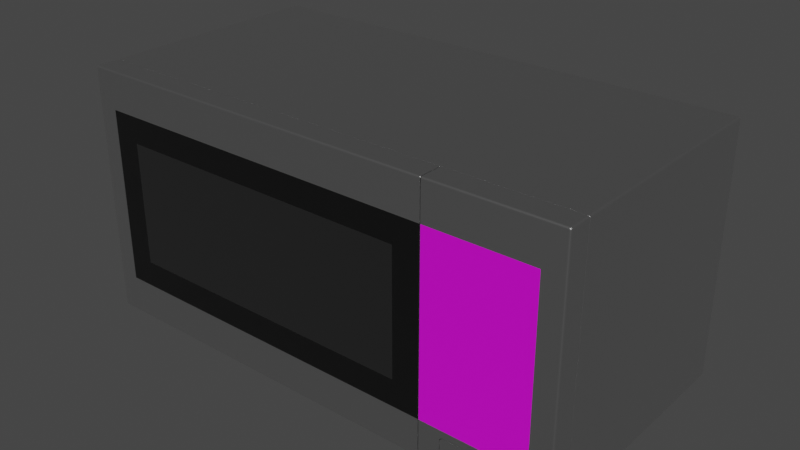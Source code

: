 # Source: Microwave.blend  (saved by Blender 2.93.20; exported with 4.5.12 LTS)
import bpy
from mathutils import Matrix  # noqa: F401  (used for matrix-valued properties, if any)

bpy.ops.wm.read_factory_settings(use_empty=True)
scene = bpy.context.scene
scene.name = 'Scene'

# ---- collections
col_microwave = bpy.data.collections.new('Microwave'); scene.collection.children.link(col_microwave)

# ---- images (referenced by path relative to the original .blend; pixels are not part of the script)
import os
ASSET_DIR = os.environ.get("B2B_ASSET_DIR", "")  # directory of the original .blend (textures are referenced by path, not embedded)
HERE = os.path.dirname(os.path.abspath(__file__))  # packed textures are extracted next to this script under _unpacked/

def load_image(name, relpath, width, height, colorspace="sRGB"):
    """Load a texture the original file referenced (path relative to the .blend, or extracted next to this script)."""
    p = next((c for c in (os.path.join(HERE, relpath), os.path.join(ASSET_DIR, relpath)) if relpath and os.path.exists(c)), "")
    if p:
        img = bpy.data.images.load(p, check_existing=True)
        img.name = name
    else:  # same state as the original file: an image datablock whose file is absent (Cycles renders it pink)
        img = bpy.data.images.new(name, width, height)
        img.source = "FILE"
        img.filepath = "//" + (relpath or name)
    img.colorspace_settings.name = colorspace
    return img
img_fingerprints003_2k_color_jpg = load_image('Fingerprints003_2K_Color.jpg', 'Fingerprints003_2K_Color.jpg', 1024, 1024, 'sRGB')
img_scratches05_var2_jpg = load_image('Scratches05_var2.jpg', 'Scratches05_var2.jpg', 1024, 1024, 'Non-Color')
img_panel_color_jpg = load_image('Panel_color.jpg', 'Panel_color.jpg', 1024, 1024, 'sRGB')
img_panel_jpg = load_image('Panel.jpg', 'Panel.jpg', 1024, 1024, 'Non-Color')
img_panel_emission_jpg = load_image('Panel_emission.jpg', 'Panel_emission.jpg', 1024, 1024, 'sRGB')

# ---- materials (node trees are filled in below, after node groups)
mat_metal = bpy.data.materials.new('Metal')
mat_metal.use_transparent_shadow = False
mat_plastic = bpy.data.materials.new('Plastic')
mat_plastic.use_transparent_shadow = False
mat_panel = bpy.data.materials.new('Panel')
mat_panel.surface_render_method = 'BLENDED'
mat_panel.blend_method = 'BLEND'
mat_panel.use_sss_translucency = True
mat_panel.use_thickness_from_shadow = True
mat_glass = bpy.data.materials.new('Glass')
mat_glass.use_transparent_shadow = False

# ---- node groups
ng_auto_smooth = bpy.data.node_groups.new('Auto Smooth', 'GeometryNodeTree')
_s = ng_auto_smooth.interface.new_socket(name='Geometry', in_out='OUTPUT', socket_type='NodeSocketGeometry')
_s = ng_auto_smooth.interface.new_socket(name='Geometry', in_out='INPUT', socket_type='NodeSocketGeometry')
_s = ng_auto_smooth.interface.new_socket(name='Angle', in_out='INPUT', socket_type='NodeSocketFloat')
_s.subtype = 'ANGLE'
_s.min_value = 0.0
_s.max_value = 3.142
ng_auto_smooth.is_modifier = True
_N = ng_auto_smooth.nodes; _L = ng_auto_smooth.links
n0 = _N.new('NodeGroupOutput'); n0.name = 'Group Output'; n0.location = (480, -100)
n1 = _N.new('NodeGroupInput'); n1.name = 'Group Input'; n1.location = (-420, -300)
n2 = _N.new('NodeGroupInput'); n2.name = 'Group Input.001'; n2.location = (-60, -100)
n3 = _N.new('GeometryNodeSetShadeSmooth'); n3.name = 'Set Shade Smooth'; n3.location = (120, -100)
n3.domain = 'EDGE'
n4 = _N.new('GeometryNodeSetShadeSmooth'); n4.name = 'Set Shade Smooth.001'; n4.location = (300, -100)
n5 = _N.new('GeometryNodeInputMeshEdgeAngle'); n5.name = 'Edge Angle'; n5.location = (-420, -220)
n6 = _N.new('GeometryNodeInputEdgeSmooth'); n6.name = 'Is Edge Smooth'; n6.location = (-60, -160)
n7 = _N.new('GeometryNodeInputShadeSmooth'); n7.name = 'Is Face Smooth'; n7.location = (-240, -340)
n8 = _N.new('FunctionNodeBooleanMath'); n8.name = 'Boolean Math'; n8.location = (-60, -220)
n9 = _N.new('FunctionNodeCompare'); n9.name = 'Compare'; n9.location = (-240, -180)
n9.operation = 'LESS_EQUAL'
_L.new(n5.outputs[0], n9.inputs[0])
_L.new(n4.outputs[0], n0.inputs[0])
_L.new(n1.outputs[1], n9.inputs[1])
_L.new(n9.outputs[0], n8.inputs[0])
_L.new(n7.outputs[0], n8.inputs[1])
_L.new(n2.outputs[0], n3.inputs[0])
_L.new(n6.outputs[0], n3.inputs[1])
_L.new(n3.outputs[0], n4.inputs[0])
_L.new(n8.outputs[0], n3.inputs[2])
n0.is_active_output = True

# ---- material node trees
mat_metal.use_nodes = True; mat_metal.node_tree.nodes.clear()
_N = mat_metal.node_tree.nodes; _L = mat_metal.node_tree.links
n0 = _N.new('ShaderNodeOutputMaterial'); n0.name = 'Material Output'; n0.location = (300, 300)
n1 = _N.new('ShaderNodeBsdfPrincipled'); n1.name = 'Principled BSDF'; n1.location = (-43, 306)
n1.distribution = 'GGX'
n1.subsurface_method = 'BURLEY'
n1.inputs[1].default_value = 1.0
n1.inputs[3].default_value = 1.45
n1.inputs[27].default_value = (0.0, 0.0, 0.0, 1.0)
n1.inputs[28].default_value = 1.0
n2 = _N.new('ShaderNodeTexCoord'); n2.name = 'Texture Coordinate'; n2.location = (-1287, 120)
n3 = _N.new('ShaderNodeTexImage'); n3.name = 'Image Texture'; n3.location = (-716, 146)
n3.image = img_fingerprints003_2k_color_jpg
n4 = _N.new('ShaderNodeValToRGB'); n4.name = 'ColorRamp'; n4.location = (-384, 156)
while len(n4.color_ramp.elements) > 1: n4.color_ramp.elements.remove(n4.color_ramp.elements[-1])
n4.color_ramp.elements[0].position = 0.0; n4.color_ramp.elements[0].color = (0.1262, 0.1262, 0.1262, 1.0)
_e = n4.color_ramp.elements.new(1.0); _e.color = (0.758, 0.758, 0.758, 1.0)
n5 = _N.new('ShaderNodeBump'); n5.name = 'Bump'; n5.location = (-323, -178)
n5.inputs[0].default_value = 0.002
n5.inputs[1].default_value = 0.2
n5.inputs[2].default_value = 1.0
n6 = _N.new('ShaderNodeTexImage'); n6.name = 'Image Texture.001'; n6.location = (-647, -185)
n6.image = img_scratches05_var2_jpg
n7 = _N.new('ShaderNodeMapping'); n7.name = 'Mapping'; n7.location = (-1077, 137)
n7.width = 240
n7.inputs[3].default_value = (8.0, 8.0, 1.0)
_L.new(n1.outputs[0], n0.inputs[0])
_L.new(n7.outputs[0], n3.inputs[0])
_L.new(n2.outputs[2], n7.inputs[0])
_L.new(n3.outputs[0], n4.inputs[0])
_L.new(n4.outputs[0], n1.inputs[2])
_L.new(n6.outputs[0], n5.inputs[3])
_L.new(n5.outputs[0], n1.inputs[5])
_L.new(n7.outputs[0], n6.inputs[0])
n0.is_active_output = True
mat_plastic.use_nodes = True; mat_plastic.node_tree.nodes.clear()
_N = mat_plastic.node_tree.nodes; _L = mat_plastic.node_tree.links
n0 = _N.new('ShaderNodeBsdfPrincipled'); n0.name = 'Principled BSDF'; n0.location = (10, 300)
n0.distribution = 'GGX'
n0.subsurface_method = 'BURLEY'
n0.inputs[0].default_value = (0.004896, 0.004896, 0.004896, 1.0)
n0.inputs[3].default_value = 1.45
n0.inputs[27].default_value = (0.0, 0.0, 0.0, 1.0)
n0.inputs[28].default_value = 1.0
n1 = _N.new('ShaderNodeTexCoord'); n1.name = 'Texture Coordinate'; n1.location = (-1287, 120)
n2 = _N.new('ShaderNodeMapping'); n2.name = 'Mapping'; n2.location = (-1077, 137)
n2.width = 240
n2.inputs[3].default_value = (8.0, 8.0, 1.0)
n3 = _N.new('ShaderNodeTexImage'); n3.name = 'Image Texture'; n3.location = (-716, 146)
n3.image = img_fingerprints003_2k_color_jpg
n4 = _N.new('ShaderNodeValToRGB'); n4.name = 'ColorRamp'; n4.location = (-384, 156)
while len(n4.color_ramp.elements) > 1: n4.color_ramp.elements.remove(n4.color_ramp.elements[-1])
n4.color_ramp.elements[0].position = 0.0; n4.color_ramp.elements[0].color = (0.00527, 0.00527, 0.00527, 1.0)
_e = n4.color_ramp.elements.new(1.0); _e.color = (1.0, 1.0, 1.0, 1.0)
n5 = _N.new('ShaderNodeOutputMaterial'); n5.name = 'Material Output'; n5.location = (300, 300)
_L.new(n0.outputs[0], n5.inputs[0])
_L.new(n2.outputs[0], n3.inputs[0])
_L.new(n1.outputs[2], n2.inputs[0])
_L.new(n3.outputs[0], n4.inputs[0])
_L.new(n4.outputs[0], n0.inputs[2])
n5.is_active_output = True
mat_panel.use_nodes = True; mat_panel.node_tree.nodes.clear()
_N = mat_panel.node_tree.nodes; _L = mat_panel.node_tree.links
n0 = _N.new('ShaderNodeBsdfPrincipled'); n0.name = 'Principled BSDF'; n0.location = (10, 300)
n0.distribution = 'GGX'
n0.subsurface_method = 'BURLEY'
n0.inputs[3].default_value = 1.45
n0.inputs[28].default_value = 1.0
n1 = _N.new('ShaderNodeOutputMaterial'); n1.name = 'Material Output'; n1.location = (300, 300)
n2 = _N.new('ShaderNodeTexImage'); n2.name = 'Image Texture.001'; n2.location = (-559, 264)
n2.image = img_panel_color_jpg
n3 = _N.new('ShaderNodeTexImage'); n3.name = 'Image Texture'; n3.location = (-563, -364)
n3.image = img_panel_jpg
n4 = _N.new('ShaderNodeTexImage'); n4.name = 'Image Texture.002'; n4.location = (-554, -50)
n4.image = img_panel_emission_jpg
_L.new(n0.outputs[0], n1.inputs[0])
_L.new(n2.outputs[0], n0.inputs[0])
_L.new(n3.outputs[0], n0.inputs[4])
_L.new(n4.outputs[0], n0.inputs[27])
n1.is_active_output = True
mat_glass.use_nodes = True; mat_glass.node_tree.nodes.clear()
_N = mat_glass.node_tree.nodes; _L = mat_glass.node_tree.links
n0 = _N.new('ShaderNodeBsdfPrincipled'); n0.name = 'Principled BSDF'; n0.location = (10, 300)
n0.distribution = 'GGX'
n0.subsurface_method = 'BURLEY'
n0.inputs[0].default_value = (0.01739, 0.01739, 0.01739, 1.0)
n0.inputs[3].default_value = 1.45
n0.inputs[27].default_value = (0.0, 0.0, 0.0, 1.0)
n0.inputs[28].default_value = 1.0
n1 = _N.new('ShaderNodeTexCoord'); n1.name = 'Texture Coordinate'; n1.location = (-1287, 120)
n2 = _N.new('ShaderNodeMapping'); n2.name = 'Mapping'; n2.location = (-1077, 137)
n2.width = 240
n2.inputs[3].default_value = (8.0, 8.0, 1.0)
n3 = _N.new('ShaderNodeTexImage'); n3.name = 'Image Texture'; n3.location = (-716, 146)
n3.image = img_fingerprints003_2k_color_jpg
n4 = _N.new('ShaderNodeValToRGB'); n4.name = 'ColorRamp'; n4.location = (-384, 156)
while len(n4.color_ramp.elements) > 1: n4.color_ramp.elements.remove(n4.color_ramp.elements[-1])
n4.color_ramp.elements[0].position = 0.0; n4.color_ramp.elements[0].color = (0.0, 0.0, 0.0, 1.0)
_e = n4.color_ramp.elements.new(1.0); _e.color = (0.3748, 0.3748, 0.3748, 1.0)
n5 = _N.new('ShaderNodeOutputMaterial'); n5.name = 'Material Output'; n5.location = (300, 300)
_L.new(n0.outputs[0], n5.inputs[0])
_L.new(n2.outputs[0], n3.inputs[0])
_L.new(n1.outputs[2], n2.inputs[0])
_L.new(n3.outputs[0], n4.inputs[0])
_L.new(n4.outputs[0], n0.inputs[2])
n5.is_active_output = True

# ---- world
world_world = bpy.data.worlds.new('World'); scene.world = world_world
world_world.use_nodes = True; world_world.node_tree.nodes.clear()
_N = world_world.node_tree.nodes; _L = world_world.node_tree.links
n0 = _N.new('ShaderNodeOutputWorld'); n0.name = 'World Output'; n0.location = (300, 300)
n1 = _N.new('ShaderNodeBackground'); n1.name = 'Background'; n1.location = (10, 300)
n1.inputs[0].default_value = (0.05088, 0.05088, 0.05088, 1.0)
_L.new(n1.outputs[0], n0.inputs[0])
n0.is_active_output = True
world_world.color = (0.05088, 0.05088, 0.05088)
world_world.use_sun_shadow = False
world_world.sun_shadow_jitter_overblur = 0.0

# ---- meshes
me_cube_003 = bpy.data.meshes.new('Cube.003')
me_cube_003.from_pydata([(-0.09747, 0.01948, -0.2001), (-0.09747, 0.01948, 0.2001), (0.09747, 0.01948, -0.1966), (0.09426, 0.01948, -0.2001), (0.09723, 0.01948, -0.1979), (0.09653, 0.01948, -0.199), (0.09549, 0.01948, -0.1998), (0.09426, 0.01948, 0.2001), (0.09747, 0.01948, 0.1966), (0.09549, 0.01948, 0.1998), (0.09653, 0.01948, 0.199), (0.09723, 0.01948, 0.1979), (0.1023, -0.01948, 0.2075), (0.1052, -0.01678, 0.207), (0.102, -0.01678, 0.2104), (0.1034, -0.01927, 0.2074), (0.1044, -0.01869, 0.2073), (0.1022, -0.01927, 0.2086), (0.1033, -0.01897, 0.2085), (0.1042, -0.01857, 0.2084), (0.1039, -0.01833, 0.2091), (0.105, -0.01678, 0.2083), (0.1043, -0.01678, 0.2094), (0.105, -0.01781, 0.2071), (0.1047, -0.01778, 0.2084), (0.1042, -0.01775, 0.2094), (0.1021, -0.01781, 0.2102), (0.1022, -0.01869, 0.2096), (0.1033, -0.01678, 0.2102), (0.1033, -0.01778, 0.2099), (0.1033, -0.01857, 0.2094), (0.1052, -0.01678, -0.207), (0.1023, -0.01948, -0.2075), (0.102, -0.01678, -0.2104), (0.105, -0.01781, -0.2071), (0.1044, -0.01869, -0.2073), (0.105, -0.01678, -0.2083), (0.1047, -0.01778, -0.2084), (0.1042, -0.01857, -0.2084), (0.1039, -0.01833, -0.2091), (0.1022, -0.01927, -0.2086), (0.1022, -0.01869, -0.2096), (0.1034, -0.01927, -0.2074), (0.1033, -0.01897, -0.2085), (0.1033, -0.01857, -0.2094), (0.1033, -0.01678, -0.2102), (0.1043, -0.01678, -0.2094), (0.1021, -0.01781, -0.2102), (0.1033, -0.01778, -0.2099), (0.1042, -0.01775, -0.2094), (-0.1052, 0.01913, -0.2101), (-0.105, 0.01948, -0.2101), (-0.1048, 0.01913, -0.2104), (-0.1051, 0.01938, -0.2101), (-0.1051, 0.01933, -0.2103), (-0.1049, 0.01938, -0.2103), (-0.1051, 0.01913, -0.2103), (-0.1052, 0.01913, 0.2101), (-0.1048, 0.01913, 0.2104), (-0.105, 0.01948, 0.2101), (-0.1051, 0.01913, 0.2103), (-0.1051, 0.01933, 0.2103), (-0.1049, 0.01938, 0.2103), (-0.1051, 0.01938, 0.2101), (-0.1052, -0.01675, -0.2101), (-0.1048, -0.01678, -0.2104), (-0.1051, -0.01677, -0.2103), (-0.1052, -0.01913, -0.2075), (-0.1051, -0.01938, -0.2075), (-0.1052, -0.01768, -0.2099), (-0.1048, -0.01781, -0.2102), (-0.1051, -0.01777, -0.2101), (-0.1052, -0.01844, -0.2093), (-0.1048, -0.01869, -0.2096), (-0.1051, -0.01861, -0.2095), (-0.1052, -0.01895, -0.2085), (-0.1048, -0.01927, -0.2086), (-0.1051, -0.01918, -0.2086), (-0.1052, -0.01913, 0.2075), (-0.1048, -0.01948, 0.2075), (-0.1051, -0.01938, 0.2075), (-0.1052, -0.01675, 0.2101), (-0.1048, -0.01678, 0.2104), (-0.1051, -0.01677, 0.2103), (-0.1052, -0.01895, 0.2085), (-0.1048, -0.01927, 0.2086), (-0.1051, -0.01918, 0.2086), (-0.1052, -0.01844, 0.2093), (-0.1048, -0.01869, 0.2096), (-0.1051, -0.01861, 0.2095), (-0.1052, -0.01768, 0.2099), (-0.1048, -0.01781, 0.2102), (-0.1051, -0.01777, 0.2101), (0.1052, 0.01913, 0.207), (0.105, 0.01948, 0.2067), (0.1051, 0.01938, 0.2069), (0.1018, 0.01948, 0.2101), (0.102, 0.01913, 0.2104), (0.1019, 0.01938, 0.2103), (0.1047, 0.01948, 0.208), (0.105, 0.01913, 0.2083), (0.1049, 0.01938, 0.2082), (0.104, 0.01948, 0.2091), (0.1043, 0.01913, 0.2094), (0.1042, 0.01938, 0.2093), (0.103, 0.01948, 0.2098), (0.1032, 0.01913, 0.2102), (0.1032, 0.01938, 0.2101), (0.102, 0.01913, -0.2104), (0.1018, 0.01948, -0.2101), (0.1019, 0.01938, -0.2103), (0.105, 0.01948, -0.2067), (0.1052, 0.01913, -0.207), (0.1051, 0.01938, -0.2069), (0.1032, 0.01913, -0.2102), (0.103, 0.01948, -0.2098), (0.1032, 0.01938, -0.2101), (0.1043, 0.01913, -0.2094), (0.104, 0.01948, -0.2091), (0.1042, 0.01938, -0.2093), (0.105, 0.01913, -0.2083), (0.1047, 0.01948, -0.208), (0.1049, 0.01938, -0.2082), (0.1023, -0.01948, -0.1468), (0.1023, -0.01948, 0.1468), (0.1034, -0.01927, 0.1468), (0.1034, -0.01927, -0.1468), (0.1044, -0.01869, 0.1468), (0.1044, -0.01869, -0.1468), (0.105, -0.01781, 0.1468), (0.105, -0.01781, -0.1468), (0.1052, -0.01678, 0.1468), (0.1052, -0.01678, -0.1468), (0.09747, 0.01948, 0.1468), (0.09747, 0.01948, -0.1468), (0.1052, 0.01913, 0.1468), (0.1052, 0.01913, -0.1468), (0.1051, 0.01938, 0.1468), (0.1051, 0.01938, -0.1468), (0.105, 0.01948, -0.1468), (0.105, 0.01948, 0.1468), (0.06405, 0.01948, -0.2001), (0.06405, 0.01948, 0.2001), (0.06944, 0.01913, -0.2104), (0.06936, 0.01938, -0.2103), (0.0692, 0.01948, -0.2101), (0.06944, 0.01913, 0.2104), (0.06936, 0.01938, 0.2103), (0.0692, 0.01948, 0.2101), (0.06944, -0.01678, -0.2104), (0.06944, -0.01678, 0.2104), (0.0695, -0.01781, -0.2102), (0.06962, -0.01927, -0.2086), (0.06967, -0.01948, 0.2075), (0.06956, -0.01869, -0.2096), (0.06962, -0.01927, 0.2086), (0.0695, -0.01781, 0.2102), (0.06956, -0.01869, 0.2096), (-0.105, -0.01929, 0.1468), (-0.105, -0.01929, -0.1468), (-0.1048, -0.01936, -0.1468), (-0.1048, -0.01936, 0.1468), (-0.1051, -0.01918, 0.1468), (-0.1051, -0.01918, -0.1468), (0.06967, -0.01936, 0.1468), (0.06967, -0.01936, -0.1468), (-0.1052, -0.01913, -0.1468), (-0.1052, -0.01918, -0.1468), (-0.1052, -0.01916, -0.1468), (-0.1052, -0.01918, 0.1468), (-0.1052, -0.01913, 0.1468), (-0.1052, -0.01916, 0.1468), (-0.1051, -0.01938, 0.1468), (-0.1051, -0.01933, 0.1468), (-0.1051, -0.01936, 0.1468), (-0.1051, -0.01933, -0.1468), (-0.1051, -0.01938, -0.1468), (-0.1051, -0.01936, -0.1468), (-0.1048, -0.01942, -0.1468), (-0.1048, -0.01946, -0.1468), (-0.1048, -0.01942, 0.1468), (-0.1048, -0.01948, 0.1468), (-0.1048, -0.01946, 0.1468), (0.06967, -0.01948, 0.1468), (0.06967, -0.01942, 0.1468), (0.06967, -0.01948, 0.1467), (0.06974, -0.01948, 0.1468), (0.06967, -0.01946, 0.1468), (0.06967, -0.01942, -0.1468), (0.06974, -0.01948, -0.1468), (0.06967, -0.01948, -0.1467), (0.06967, -0.01946, -0.1468), (0.06967, -0.01948, -0.2016), (0.06239, -0.01948, -0.2075), (0.06962, -0.01927, -0.2086), (0.0754, -0.01948, -0.2075), (0.06912, -0.01948, -0.2039), (0.06754, -0.01948, -0.2058), (0.06518, -0.01948, -0.2071), (-0.09757, -0.01948, -0.2075), (-0.1048, -0.01948, -0.2016), (-0.1051, -0.01938, -0.2075), (-0.1048, -0.01927, -0.2086), (-0.1004, -0.01948, -0.2071), (-0.1027, -0.01948, -0.2058), (-0.1043, -0.01948, -0.2039), (-0.1048, -0.01948, -0.1527), (-0.09757, -0.01948, -0.1468), (-0.1048, -0.01946, -0.1468), (-0.1051, -0.01938, -0.1468), (-0.1043, -0.01948, -0.1505), (-0.1027, -0.01948, -0.1486), (-0.1004, -0.01948, -0.1473), (0.06239, -0.01948, -0.1468), (0.06967, -0.01948, -0.1527), (0.06973, -0.01948, -0.1468), (0.06967, -0.01946, -0.1468), (0.06518, -0.01948, -0.1473), (0.06754, -0.01948, -0.1486), (0.06912, -0.01948, -0.1505), (0.02768, -0.007753, -0.1948), (0.03392, -0.007753, -0.1895), (0.03013, -0.007753, -0.1944), (0.03213, -0.007753, -0.1932), (0.03345, -0.007753, -0.1915), (-0.06909, -0.007753, -0.1895), (-0.06286, -0.007753, -0.1948), (-0.06862, -0.007753, -0.1915), (-0.06731, -0.007753, -0.1932), (-0.0653, -0.007753, -0.1944), (-0.06286, -0.007753, -0.1596), (-0.06909, -0.007753, -0.1649), (-0.0653, -0.007753, -0.16), (-0.06731, -0.007753, -0.1612), (-0.06862, -0.007753, -0.1629), (0.03392, -0.007753, -0.1649), (0.02768, -0.007753, -0.1596), (0.03345, -0.007753, -0.1629), (0.03213, -0.007753, -0.1612), (0.03013, -0.007753, -0.16), (-0.06352, -0.01948, -0.1956), (-0.06287, -0.01899, -0.1954), (-0.06306, -0.01933, -0.1955), (-0.06974, -0.01899, -0.1895), (-0.07032, -0.01948, -0.1897), (-0.06991, -0.01933, -0.1896), (-0.06612, -0.01948, -0.1952), (-0.0655, -0.01899, -0.195), (-0.06568, -0.01933, -0.195), (-0.06833, -0.01948, -0.1939), (-0.06772, -0.01899, -0.1937), (-0.0679, -0.01933, -0.1938), (-0.0698, -0.01948, -0.192), (-0.06921, -0.01899, -0.1918), (-0.06939, -0.01933, -0.1918), (0.03515, -0.01948, -0.1897), (0.03456, -0.01899, -0.1895), (0.03473, -0.01933, -0.1896), (0.02769, -0.01899, -0.1954), (0.02834, -0.01948, -0.1956), (0.02788, -0.01933, -0.1955), (0.03404, -0.01899, -0.1918), (0.03463, -0.01948, -0.192), (0.03421, -0.01933, -0.1918), (0.03255, -0.01899, -0.1937), (0.03315, -0.01948, -0.1939), (0.03273, -0.01933, -0.1938), (0.03032, -0.01899, -0.195), (0.03094, -0.01948, -0.1952), (0.0305, -0.01933, -0.195), (-0.07032, -0.01948, -0.1646), (-0.06974, -0.01899, -0.1648), (-0.06991, -0.01933, -0.1648), (-0.06287, -0.01899, -0.159), (-0.06352, -0.01948, -0.1587), (-0.06306, -0.01933, -0.1589), (-0.06921, -0.01899, -0.1626), (-0.0698, -0.01948, -0.1624), (-0.06939, -0.01933, -0.1625), (-0.06772, -0.01899, -0.1607), (-0.06833, -0.01948, -0.1605), (-0.0679, -0.01933, -0.1606), (-0.0655, -0.01899, -0.1594), (-0.06612, -0.01948, -0.1592), (-0.06568, -0.01933, -0.1593), (0.02834, -0.01948, -0.1587), (0.02769, -0.01899, -0.159), (0.02788, -0.01933, -0.1589), (0.03456, -0.01899, -0.1648), (0.03515, -0.01948, -0.1646), (0.03473, -0.01933, -0.1648), (0.03094, -0.01948, -0.1592), (0.03032, -0.01899, -0.1594), (0.0305, -0.01933, -0.1593), (0.03315, -0.01948, -0.1605), (0.03255, -0.01899, -0.1607), (0.03273, -0.01933, -0.1606), (0.03463, -0.01948, -0.1624), (0.03404, -0.01899, -0.1626), (0.03421, -0.01933, -0.1625), (-0.06291, -0.007753, -0.1954), (-0.06552, -0.007753, -0.195), (-0.06774, -0.007753, -0.1937), (-0.06922, -0.007753, -0.1918), (-0.06974, -0.007753, -0.1895), (-0.06552, -0.007753, -0.1594), (-0.06291, -0.007753, -0.159), (-0.06774, -0.007753, -0.1607), (-0.06922, -0.007753, -0.1626), (-0.06974, -0.007753, -0.1648), (0.03456, -0.007753, -0.1895), (0.03404, -0.007753, -0.1918), (0.03256, -0.007753, -0.1937), (0.03035, -0.007753, -0.195), (0.02774, -0.007753, -0.1954), (0.02774, -0.007753, -0.159), (0.03035, -0.007753, -0.1594), (0.03256, -0.007753, -0.1607), (0.03404, -0.007753, -0.1626), (0.03456, -0.007753, -0.1648), (-0.06286, -0.01885, -0.1948), (-0.06283, -0.01918, -0.1944), (-0.06285, -0.01908, -0.1947), (-0.06518, -0.01918, -0.194), (-0.0653, -0.01885, -0.1944), (-0.06526, -0.01908, -0.1943), (-0.06707, -0.01918, -0.1929), (-0.06731, -0.01885, -0.1932), (-0.06724, -0.01908, -0.1931), (-0.06829, -0.01918, -0.1913), (-0.06862, -0.01885, -0.1915), (-0.06853, -0.01908, -0.1915), (-0.06874, -0.01918, -0.1894), (-0.06909, -0.01885, -0.1895), (-0.06899, -0.01908, -0.1894), (-0.0653, -0.01885, -0.16), (-0.06518, -0.01918, -0.1604), (-0.06526, -0.01908, -0.1601), (-0.06283, -0.01918, -0.16), (-0.06286, -0.01885, -0.1596), (-0.06285, -0.01908, -0.1597), (-0.06731, -0.01885, -0.1612), (-0.06707, -0.01918, -0.1614), (-0.06724, -0.01908, -0.1613), (-0.06862, -0.01885, -0.1629), (-0.06829, -0.01918, -0.163), (-0.06853, -0.01908, -0.1629), (-0.06909, -0.01885, -0.1649), (-0.06874, -0.01918, -0.1649), (-0.06899, -0.01908, -0.1649), (0.03392, -0.01885, -0.1895), (0.03356, -0.01918, -0.1894), (0.03381, -0.01908, -0.1894), (0.03312, -0.01918, -0.1913), (0.03345, -0.01885, -0.1915), (0.03335, -0.01908, -0.1915), (0.03189, -0.01918, -0.1929), (0.03213, -0.01885, -0.1932), (0.03206, -0.01908, -0.1931), (0.03, -0.01918, -0.194), (0.03013, -0.01885, -0.1944), (0.03009, -0.01908, -0.1943), (0.02765, -0.01918, -0.1944), (0.02768, -0.01885, -0.1948), (0.02767, -0.01908, -0.1947), (0.02768, -0.01885, -0.1596), (0.02765, -0.01918, -0.16), (0.02767, -0.01908, -0.1597), (0.03, -0.01918, -0.1604), (0.03013, -0.01885, -0.16), (0.03009, -0.01908, -0.1601), (0.03189, -0.01918, -0.1614), (0.03213, -0.01885, -0.1612), (0.03206, -0.01908, -0.1613), (0.03312, -0.01918, -0.163), (0.03345, -0.01885, -0.1629), (0.03335, -0.01908, -0.1629), (0.03356, -0.01918, -0.1649), (0.03392, -0.01885, -0.1649), (0.03381, -0.01908, -0.1649), (-0.1048, -0.01953, -0.1468), (-0.1048, -0.01953, 0.1468), (0.06967, -0.01952, 0.1468), (0.06967, -0.01952, -0.1468)], [], [(142, 1, 59, 148), (149, 33, 47, 151), (180, 173, 158, 161), (7, 96, 105, 9), (143, 108, 33, 149), (146, 58, 82, 150), (151, 47, 41, 154), (141, 3, 109, 145), (12, 15, 18, 17), (15, 16, 19, 18), (17, 18, 30, 27), (18, 19, 20, 30), (13, 21, 24, 23), (21, 22, 25, 24), (23, 24, 19, 16), (24, 25, 20, 19), (14, 26, 29, 28), (26, 27, 30, 29), (28, 29, 25, 22), (29, 30, 20, 25), (31, 34, 37, 36), (34, 35, 38, 37), (36, 37, 49, 46), (37, 38, 39, 49), (32, 40, 43, 42), (40, 41, 44, 43), (42, 43, 38, 35), (43, 44, 39, 38), (33, 45, 48, 47), (45, 46, 49, 48), (47, 48, 44, 41), (48, 49, 39, 44), (124, 12, 153, 183, 186), (16, 127, 129, 23), (23, 129, 131, 13), (135, 93, 13, 131), (176, 68, 201, 200, 206, 209), (154, 41, 40, 152), (155, 85, 79, 153), (15, 125, 127, 16), (115, 6, 5, 118), (118, 5, 4, 121), (121, 4, 2, 111), (11, 99, 94, 8), (10, 102, 99, 11), (9, 105, 102, 10), (21, 100, 103, 22), (157, 88, 85, 155), (13, 93, 100, 21), (156, 91, 88, 157), (150, 82, 91, 156), (114, 45, 33, 108), (117, 46, 45, 114), (120, 36, 46, 117), (112, 31, 36, 120), (28, 106, 97, 14), (109, 3, 6, 115), (22, 103, 106, 28), (2, 134, 139, 111), (112, 136, 132, 31), (50, 53, 54, 56), (51, 55, 54, 53), (52, 56, 54, 55), (57, 60, 61, 63), (58, 62, 61, 60), (59, 63, 61, 62), (59, 51, 53, 63), (63, 53, 50, 57), (69, 64, 66, 71), (71, 66, 65, 70), (72, 69, 71, 74), (74, 71, 70, 73), (75, 72, 74, 77), (77, 74, 73, 76), (67, 75, 77, 68), (176, 209, 208, 179, 177), (121, 111, 113, 122), (122, 113, 112, 120), (118, 121, 122, 119), (119, 122, 120, 117), (115, 118, 119, 116), (116, 119, 117, 114), (109, 115, 116, 110), (110, 116, 114, 108), (94, 99, 101, 95), (95, 101, 100, 93), (99, 102, 104, 101), (101, 104, 103, 100), (102, 105, 107, 104), (104, 107, 106, 103), (105, 96, 98, 107), (107, 98, 97, 106), (81, 90, 92, 83), (83, 92, 91, 82), (90, 87, 89, 92), (92, 89, 88, 91), (87, 84, 86, 89), (89, 86, 85, 88), (84, 78, 80, 86), (86, 80, 79, 85), (93, 135, 137, 95), (173, 169, 162, 158), (143, 52, 55, 144), (144, 55, 51, 145), (146, 97, 98, 147), (147, 98, 96, 148), (167, 175, 159, 163), (57, 81, 83, 60), (60, 83, 82, 58), (64, 50, 56, 66), (66, 56, 52, 65), (1, 0, 51, 59), (289, 255, 192, 214), (175, 178, 160, 159), (138, 113, 111, 139), (95, 137, 140, 94), (133, 8, 94, 140), (136, 112, 113, 138), (12, 124, 125, 15), (130, 34, 31, 132), (128, 35, 34, 130), (126, 42, 35, 128), (123, 32, 42, 126), (152, 40, 32, 195, 194), (78, 84, 87, 90, 81, 57, 50, 64, 69, 72, 75, 67, 166, 170), (138, 139, 140, 137), (136, 138, 137, 135), (135, 131, 132, 136), (133, 140, 139, 134), (78, 170, 172, 80), (130, 132, 131, 129), (128, 130, 129, 127), (126, 128, 127, 125), (123, 126, 125, 124), (178, 188, 165, 160), (188, 190, 185, 184, 164, 165), (62, 147, 148, 59), (58, 146, 147, 62), (110, 144, 145, 109), (108, 143, 144, 110), (14, 150, 156, 26), (26, 156, 157, 27), (27, 157, 155, 17), (17, 155, 153, 12), (73, 154, 152, 76), (32, 123, 189, 215, 214, 192, 195), (124, 186, 185, 190, 189, 123), (0, 141, 145, 51), (70, 151, 154, 73), (97, 146, 150, 14), (52, 143, 149, 65), (65, 149, 151, 70), (7, 142, 148, 96), (159, 160, 161, 158), (163, 159, 158, 162), (164, 161, 160, 165), (184, 180, 161, 164), (166, 67, 68, 176), (80, 172, 181, 79), (68, 77, 76, 202, 201), (183, 153, 79, 181), (183, 187, 184, 185, 186), (223, 224, 354, 357), (208, 207, 213, 216, 191, 179), (177, 179, 178, 175), (181, 172, 174, 182), (182, 174, 173, 180), (170, 166, 168, 171), (171, 168, 167, 169), (166, 176, 177, 168), (168, 177, 175, 167), (172, 170, 171, 174), (174, 171, 169, 173), (183, 181, 182, 187), (187, 182, 180, 184), (188, 191, 216, 215, 189, 190), (179, 191, 188, 178), (169, 167, 163, 162), (244, 270, 206, 200), (76, 152, 194, 193, 199, 202), (253, 303, 304, 243), (274, 285, 213, 207), (247, 301, 302, 250), (267, 313, 314, 258), (210, 277, 280, 211), (192, 196, 197, 198, 193, 194, 195), (199, 203, 204, 205, 200, 201, 202), (206, 210, 211, 212, 207, 208, 209), (213, 217, 218, 219, 214, 215, 216), (256, 310, 311, 261), (261, 311, 312, 264), (264, 312, 313, 267), (196, 262, 265, 197), (271, 243, 304, 309), (192, 255, 262, 196), (250, 302, 303, 253), (259, 240, 199, 193), (308, 276, 271, 309), (307, 279, 276, 308), (305, 282, 279, 307), (286, 273, 306, 315), (292, 316, 317, 295), (295, 317, 318, 298), (298, 318, 319, 288), (241, 258, 314, 300), (249, 204, 203, 246), (252, 205, 204, 249), (244, 200, 205, 252), (212, 283, 274, 207), (286, 315, 316, 292), (211, 280, 283, 212), (306, 273, 282, 305), (256, 288, 319, 310), (197, 265, 268, 198), (206, 270, 277, 210), (198, 268, 259, 193), (291, 217, 213, 285), (294, 218, 217, 291), (297, 219, 218, 294), (289, 214, 219, 297), (246, 203, 199, 240), (256, 261, 263, 257), (257, 263, 262, 255), (261, 264, 266, 263), (263, 266, 265, 262), (264, 267, 269, 266), (266, 269, 268, 265), (267, 258, 260, 269), (269, 260, 259, 268), (253, 243, 245, 254), (254, 245, 244, 252), (250, 253, 254, 251), (251, 254, 252, 249), (247, 250, 251, 248), (248, 251, 249, 246), (241, 247, 248, 242), (242, 248, 246, 240), (271, 276, 278, 272), (272, 278, 277, 270), (276, 279, 281, 278), (278, 281, 280, 277), (279, 282, 284, 281), (281, 284, 283, 280), (282, 273, 275, 284), (284, 275, 274, 283), (298, 288, 290, 299), (299, 290, 289, 297), (295, 298, 299, 296), (296, 299, 297, 294), (292, 295, 296, 293), (293, 296, 294, 291), (286, 292, 293, 287), (287, 293, 291, 285), (240, 259, 260, 242), (242, 260, 258, 241), (243, 271, 272, 245), (245, 272, 270, 244), (255, 289, 290, 257), (257, 290, 288, 256), (285, 274, 275, 287), (287, 275, 273, 286), (241, 300, 301, 247), (226, 229, 301, 300), (229, 228, 302, 301), (228, 227, 303, 302), (227, 225, 304, 303), (232, 230, 306, 305), (233, 232, 305, 307), (234, 233, 307, 308), (231, 234, 308, 309), (221, 224, 311, 310), (224, 223, 312, 311), (223, 222, 313, 312), (222, 220, 314, 313), (236, 239, 316, 315), (239, 238, 317, 316), (238, 237, 318, 317), (237, 235, 319, 318), (220, 226, 300, 314), (225, 231, 309, 304), (235, 221, 310, 319), (230, 236, 315, 306), (226, 220, 363, 320), (239, 236, 365, 369), (232, 233, 341, 335), (233, 234, 344, 341), (238, 239, 369, 372), (236, 230, 339, 365), (237, 238, 372, 375), (234, 231, 347, 344), (235, 237, 375, 378), (224, 221, 350, 354), (362, 359, 356, 353, 351, 377, 374, 371, 368, 366, 338, 336, 342, 345, 348, 332, 329, 326, 323, 321), (221, 235, 378, 350), (227, 228, 327, 330), (228, 229, 324, 327), (222, 223, 357, 360), (225, 227, 330, 333), (230, 232, 335, 339), (220, 222, 360, 363), (231, 225, 333, 347), (321, 323, 325, 322), (322, 325, 324, 320), (323, 326, 328, 325), (325, 328, 327, 324), (326, 329, 331, 328), (328, 331, 330, 327), (329, 332, 334, 331), (331, 334, 333, 330), (336, 338, 340, 337), (337, 340, 339, 335), (342, 336, 337, 343), (343, 337, 335, 341), (345, 342, 343, 346), (346, 343, 341, 344), (348, 345, 346, 349), (349, 346, 344, 347), (351, 353, 355, 352), (352, 355, 354, 350), (353, 356, 358, 355), (355, 358, 357, 354), (356, 359, 361, 358), (358, 361, 360, 357), (359, 362, 364, 361), (361, 364, 363, 360), (366, 368, 370, 367), (367, 370, 369, 365), (368, 371, 373, 370), (370, 373, 372, 369), (371, 374, 376, 373), (373, 376, 375, 372), (374, 377, 379, 376), (376, 379, 378, 375), (362, 321, 322, 364), (364, 322, 320, 363), (332, 348, 349, 334), (334, 349, 347, 333), (377, 351, 352, 379), (379, 352, 350, 378), (338, 366, 367, 340), (340, 367, 365, 339), (229, 226, 320, 324), (382, 381, 380, 383)])
me_cube_003.polygons.foreach_set('material_index', [0, 0, 0, 0, 0, 0, 0, 0, 0, 0, 0, 0, 0, 0, 0, 0, 0, 0, 0, 0, 0, 0, 0, 0, 0, 0, 0, 0, 0, 0, 0, 0, 0, 0, 0, 0, 0, 0, 0, 0, 0, 0, 0, 0, 0, 0, 0, 0, 0, 0, 0, 0, 0, 0, 0, 0, 0, 0, 0, 0, 0, 0, 0, 0, 0, 0, 0, 0, 0, 0, 0, 0, 0, 0, 0, 0, 0, 0, 0, 0, 0, 0, 0, 0, 0, 0, 0, 0, 0, 0, 0, 0, 0, 0, 0, 0, 0, 0, 0, 0, 0, 0, 0, 0, 0, 0, 0, 0, 0, 0, 0, 0, 0, 0, 0, 0, 0, 0, 0, 0, 0, 0, 0, 0, 0, 0, 0, 0, 0, 0, 0, 0, 0, 0, 0, 0, 0, 0, 0, 0, 0, 0, 0, 0, 0, 0, 0, 0, 0, 0, 0, 0, 0, 1, 1, 1, 0, 0, 0, 0, 0, 0, 0, 0, 0, 0, 0, 0, 0, 0, 0, 0, 0, 0, 0, 0, 0, 0, 0, 0, 0, 0, 0, 0, 0, 0, 0, 0, 0, 0, 0, 0, 0, 0, 0, 0, 0, 0, 0, 0, 0, 0, 0, 0, 0, 0, 0, 0, 0, 0, 0, 0, 0, 0, 0, 0, 0, 0, 0, 0, 0, 0, 0, 0, 0, 0, 0, 0, 0, 0, 0, 0, 0, 0, 0, 0, 0, 0, 0, 0, 0, 0, 0, 0, 0, 0, 0, 0, 0, 0, 0, 0, 0, 0, 0, 0, 0, 0, 0, 0, 0, 0, 0, 0, 0, 0, 0, 0, 0, 0, 0, 0, 0, 0, 0, 0, 0, 0, 0, 0, 0, 0, 0, 0, 0, 0, 0, 0, 0, 0, 0, 0, 0, 0, 0, 0, 0, 0, 0, 0, 0, 0, 0, 0, 0, 0, 0, 0, 0, 0, 0, 0, 0, 0, 0, 0, 0, 0, 0, 0, 0, 0, 0, 0, 0, 0, 0, 0, 0, 0, 0, 0, 0, 0, 0, 0, 0, 0, 0, 0, 0, 0, 2])
_uv = me_cube_003.uv_layers.new(name='UVMap')
_uv.uv.foreach_set('vector', [0.6331, 0.75, 0.6816, 0.75, 0.6873, 0.75, 0.6356, 0.75, 0.3644, 0.75, 0.3741, 0.75, 0.3741, 0.75, 0.3644, 0.75, 0.5872, 0.8124, 0.5872, 0.8125, 0.5872, 0.8125, 0.5872, 0.8124, 0.624, 0.75, 0.6259, 0.75, 0.6255, 0.75, 0.6236, 0.75, 0.2053, 0.001622, 0.2441, 0.001629, 0.2441, 0.04434, 0.2053, 0.04434, 0.7876, 0.00162, 0.995, 0.001581, 0.995, 0.0443, 0.7876, 0.04434, 0.3644, 0.75, 0.3741, 0.75, 0.3741, 0.75, 0.3644, 0.75, 0.3669, 0.75, 0.376, 0.75, 0.3741, 0.75, 0.3644, 0.75, 0.6233, 0.7509, 0.6232, 0.7505, 0.6239, 0.7506, 0.6239, 0.7509, 0.6232, 0.7505, 0.6231, 0.75, 0.6238, 0.75, 0.6239, 0.7506, 0.6239, 0.7509, 0.6239, 0.7506, 0.625, 0.7506, 0.625, 0.7509, 0.6239, 0.7506, 0.6238, 0.75, 0.6249, 0.75, 0.625, 0.7506, 0.623, 0.75, 0.6237, 0.75, 0.6238, 0.75, 0.623, 0.75, 0.6237, 0.75, 0.625, 0.75, 0.625, 0.75, 0.6238, 0.75, 0.623, 0.75, 0.6238, 0.75, 0.6238, 0.75, 0.6231, 0.75, 0.6238, 0.75, 0.625, 0.75, 0.6249, 0.75, 0.6238, 0.75, 0.6259, 0.75, 0.6259, 0.75, 0.6256, 0.75, 0.6256, 0.75, 0.6259, 0.75, 0.6259, 0.75, 0.6256, 0.75, 0.6256, 0.75, 0.6256, 0.75, 0.6256, 0.75, 0.625, 0.75, 0.625, 0.75, 0.6256, 0.75, 0.6256, 0.75, 0.6249, 0.75, 0.625, 0.75, 0.377, 0.75, 0.377, 0.75, 0.3762, 0.75, 0.3763, 0.75, 0.377, 0.75, 0.3769, 0.75, 0.3762, 0.75, 0.3762, 0.75, 0.3763, 0.75, 0.3762, 0.75, 0.375, 0.75, 0.375, 0.75, 0.3762, 0.75, 0.3762, 0.75, 0.3753, 0.7501, 0.375, 0.75, 0.3767, 0.7509, 0.3761, 0.7509, 0.3761, 0.7506, 0.3768, 0.7505, 0.3761, 0.7509, 0.375, 0.7509, 0.375, 0.7506, 0.3761, 0.7506, 0.3768, 0.7505, 0.3761, 0.7506, 0.3762, 0.75, 0.3769, 0.75, 0.3761, 0.7506, 0.375, 0.7506, 0.3753, 0.7501, 0.3762, 0.75, 0.3741, 0.75, 0.3744, 0.75, 0.3744, 0.75, 0.3741, 0.75, 0.3744, 0.75, 0.375, 0.75, 0.375, 0.75, 0.3744, 0.75, 0.3741, 0.75, 0.3744, 0.75, 0.3744, 0.75, 0.3741, 0.75, 0.3744, 0.75, 0.375, 0.75, 0.3753, 0.7501, 0.3744, 0.75, 0.5872, 0.7509, 0.6233, 0.7509, 0.6233, 0.7606, 0.5872, 0.7606, 0.5872, 0.7605, 0.6231, 0.75, 0.5872, 0.75, 0.5872, 0.75, 0.623, 0.75, 0.623, 0.75, 0.5872, 0.75, 0.5872, 0.75, 0.623, 0.75, 0.6711, 0.001628, 0.7427, 0.001628, 0.7427, 0.04434, 0.6711, 0.04434, 0.4128, 0.8125, 0.3767, 0.8125, 0.3767, 0.8125, 0.3802, 0.8124, 0.4093, 0.8124, 0.4128, 0.8125, 0.375, 0.7606, 0.375, 0.7509, 0.3761, 0.7509, 0.3761, 0.7606, 0.6239, 0.7606, 0.6239, 0.8124, 0.6233, 0.8124, 0.6233, 0.7606, 0.6232, 0.7505, 0.5872, 0.7505, 0.5872, 0.75, 0.6231, 0.75, 0.3745, 0.75, 0.3764, 0.75, 0.3769, 0.75, 0.3752, 0.75, 0.3752, 0.75, 0.3769, 0.75, 0.3781, 0.75, 0.3763, 0.75, 0.3763, 0.75, 0.3781, 0.75, 0.3791, 0.75, 0.3771, 0.75, 0.6219, 0.75, 0.6237, 0.75, 0.6229, 0.75, 0.6209, 0.75, 0.6231, 0.75, 0.6248, 0.75, 0.6237, 0.75, 0.6219, 0.75, 0.6236, 0.75, 0.6255, 0.75, 0.6248, 0.75, 0.6231, 0.75, 0.7443, 0.04434, 0.7443, 0.001628, 0.7459, 0.001628, 0.7459, 0.04434, 0.625, 0.7606, 0.625, 0.8124, 0.6239, 0.8124, 0.6239, 0.7606, 0.7427, 0.04434, 0.7427, 0.001628, 0.7443, 0.001628, 0.7443, 0.04434, 0.6356, 0.75, 0.6874, 0.75, 0.6874, 0.75, 0.6356, 0.75, 0.6356, 0.75, 0.6874, 0.75, 0.6874, 0.75, 0.6356, 0.75, 0.2456, 0.001629, 0.2456, 0.04435, 0.2441, 0.04434, 0.2441, 0.001629, 0.2471, 0.00163, 0.2471, 0.04435, 0.2456, 0.04435, 0.2456, 0.001629, 0.2486, 0.00163, 0.2486, 0.04435, 0.2471, 0.04435, 0.2471, 0.00163, 0.2502, 0.00163, 0.2502, 0.04435, 0.2486, 0.04435, 0.2486, 0.00163, 0.7474, 0.04434, 0.7474, 0.001628, 0.7489, 0.001627, 0.7489, 0.04434, 0.3741, 0.75, 0.376, 0.75, 0.3764, 0.75, 0.3745, 0.75, 0.7459, 0.04434, 0.7459, 0.001628, 0.7474, 0.001628, 0.7474, 0.04434, 0.3791, 0.75, 0.4097, 0.75, 0.4127, 0.75, 0.3771, 0.75, 0.2502, 0.00163, 0.3219, 0.001629, 0.3219, 0.04435, 0.2502, 0.04435, 0.3134, 0.7506, 0.3128, 0.75, 0.3126, 0.75, 0.3131, 0.7506, 0.3127, 0.75, 0.3126, 0.75, 0.3126, 0.75, 0.3126, 0.75, 0.3126, 0.75, 0.3125, 0.75, 0.3126, 0.75, 0.3126, 0.75, 0.6866, 0.7506, 0.6869, 0.7506, 0.6874, 0.7501, 0.6872, 0.75, 0.6874, 0.75, 0.6874, 0.75, 0.6874, 0.7501, 0.6875, 0.75, 0.6873, 0.75, 0.6872, 0.75, 0.6874, 0.7501, 0.6876, 0.75, 0.6873, 0.75, 0.3127, 0.75, 0.3128, 0.75, 0.6872, 0.75, 0.6872, 0.75, 0.3128, 0.75, 0.3134, 0.7506, 0.6866, 0.7506, 0.3725, 0.8096, 0.3709, 0.8081, 0.3707, 0.8082, 0.3725, 0.8098, 0.3125, 0.75, 0.3125, 0.75, 0.3126, 0.75, 0.3126, 0.75, 0.3741, 0.8108, 0.3725, 0.8096, 0.3725, 0.8099, 0.3743, 0.8112, 0.3125, 0.75, 0.3125, 0.75, 0.3126, 0.75, 0.3126, 0.75, 0.3754, 0.8116, 0.3741, 0.8108, 0.3747, 0.8119, 0.3759, 0.8123, 0.3759, 0.8123, 0.3747, 0.8119, 0.375, 0.8124, 0.3761, 0.8124, 0.3763, 0.8119, 0.3754, 0.8116, 0.3759, 0.8123, 0.3767, 0.8125, 0.4128, 0.8125, 0.4128, 0.8125, 0.4128, 0.8124, 0.4128, 0.8124, 0.4128, 0.8125, 0.3763, 0.75, 0.3771, 0.75, 0.3771, 0.75, 0.3762, 0.75, 0.3762, 0.75, 0.3771, 0.75, 0.377, 0.75, 0.3762, 0.75, 0.3752, 0.75, 0.3763, 0.75, 0.3762, 0.75, 0.3751, 0.75, 0.3751, 0.75, 0.3762, 0.75, 0.3762, 0.75, 0.3751, 0.75, 0.3745, 0.75, 0.3752, 0.75, 0.3751, 0.75, 0.3745, 0.75, 0.3745, 0.75, 0.3751, 0.75, 0.3751, 0.75, 0.3745, 0.75, 0.3741, 0.75, 0.3745, 0.75, 0.3745, 0.75, 0.374, 0.75, 0.374, 0.75, 0.3745, 0.75, 0.3745, 0.75, 0.3741, 0.75, 0.6229, 0.75, 0.6237, 0.75, 0.6238, 0.75, 0.6229, 0.75, 0.6229, 0.75, 0.6238, 0.75, 0.6238, 0.75, 0.623, 0.75, 0.6237, 0.75, 0.6248, 0.75, 0.6249, 0.75, 0.6238, 0.75, 0.6238, 0.75, 0.6249, 0.75, 0.6249, 0.75, 0.6238, 0.75, 0.6248, 0.75, 0.6255, 0.75, 0.6255, 0.75, 0.6249, 0.75, 0.6249, 0.75, 0.6255, 0.75, 0.6255, 0.75, 0.6249, 0.75, 0.6255, 0.75, 0.6259, 0.75, 0.626, 0.75, 0.6255, 0.75, 0.6255, 0.75, 0.626, 0.75, 0.6259, 0.75, 0.6255, 0.75, 0.6291, 0.8081, 0.6275, 0.8096, 0.6275, 0.8098, 0.6293, 0.8082, 0.6875, 0.75, 0.6875, 0.75, 0.6874, 0.75, 0.6874, 0.75, 0.6275, 0.8096, 0.6259, 0.8108, 0.6257, 0.8112, 0.6275, 0.8099, 0.6875, 0.75, 0.6875, 0.75, 0.6874, 0.75, 0.6874, 0.75, 0.6259, 0.8108, 0.6246, 0.8116, 0.6241, 0.8123, 0.6253, 0.8119, 0.6253, 0.8119, 0.6241, 0.8123, 0.6239, 0.8124, 0.625, 0.8124, 0.6246, 0.8116, 0.6237, 0.8119, 0.6233, 0.8125, 0.6241, 0.8123, 0.6241, 0.8123, 0.6233, 0.8125, 0.6233, 0.8124, 0.6239, 0.8124, 0.623, 0.75, 0.5872, 0.75, 0.5872, 0.75, 0.6229, 0.75, 0.5872, 0.8125, 0.5875, 0.8119, 0.5875, 0.8119, 0.5872, 0.8125, 0.3644, 0.75, 0.3126, 0.75, 0.3126, 0.75, 0.3644, 0.75, 0.3644, 0.75, 0.3126, 0.75, 0.3127, 0.75, 0.3644, 0.75, 0.6356, 0.75, 0.6259, 0.75, 0.626, 0.75, 0.6356, 0.75, 0.6356, 0.75, 0.626, 0.75, 0.6259, 0.75, 0.6356, 0.75, 0.4125, 0.8119, 0.4128, 0.8125, 0.4128, 0.8125, 0.4125, 0.8119, 0.9964, 0.00157, 0.9965, 0.04421, 0.9957, 0.04427, 0.9957, 0.001576, 0.9957, 0.001576, 0.9957, 0.04427, 0.995, 0.0443, 0.995, 0.001581, -0.003508, 0.04425, -0.003501, 0.00157, -0.002756, 0.001577, -0.002763, 0.04428, -0.002763, 0.04428, -0.002756, 0.001577, -0.00201, 0.001585, -0.002018, 0.0443, 0.6816, 0.75, 0.3184, 0.75, 0.3127, 0.75, 0.6873, 0.75, 0.4022, 0.7641, 0.3873, 0.7641, 0.3802, 0.7606, 0.4093, 0.7606, 0.4128, 0.8125, 0.4128, 0.8124, 0.4128, 0.8124, 0.4128, 0.8125, 0.4128, 0.75, 0.3771, 0.75, 0.3771, 0.75, 0.4127, 0.75, 0.6229, 0.75, 0.5872, 0.75, 0.5873, 0.75, 0.6229, 0.75, 0.5903, 0.75, 0.6209, 0.75, 0.6229, 0.75, 0.5873, 0.75, 0.4128, 0.75, 0.377, 0.75, 0.3771, 0.75, 0.4128, 0.75, 0.6233, 0.7509, 0.5872, 0.7509, 0.5872, 0.7505, 0.6232, 0.7505, 0.4128, 0.75, 0.377, 0.75, 0.377, 0.75, 0.4128, 0.75, 0.4128, 0.75, 0.3769, 0.75, 0.377, 0.75, 0.4128, 0.75, 0.4128, 0.7505, 0.3768, 0.7505, 0.3769, 0.75, 0.4128, 0.75, 0.4128, 0.7509, 0.3767, 0.7509, 0.3768, 0.7505, 0.4128, 0.7505, 0.3761, 0.7606, 0.3761, 0.7509, 0.3767, 0.7509, 0.3767, 0.7589, 0.3761, 0.7606, 0.6237, 0.8119, 0.6246, 0.8116, 0.6259, 0.8108, 0.6275, 0.8096, 0.6291, 0.8081, 0.6866, 0.7506, 0.3134, 0.7506, 0.3709, 0.8081, 0.3725, 0.8096, 0.3741, 0.8108, 0.3754, 0.8116, 0.3763, 0.8119, 0.4124, 0.8119, 0.5876, 0.8119, 0.4128, 0.75, 0.4127, 0.75, 0.5873, 0.75, 0.5872, 0.75, 0.4128, 0.75, 0.4128, 0.75, 0.5872, 0.75, 0.5872, 0.75, 0.6711, 0.001628, 0.6711, 0.04434, 0.3219, 0.04435, 0.3219, 0.001629, 0.5903, 0.75, 0.5873, 0.75, 0.4127, 0.75, 0.4097, 0.75, 0.6237, 0.8119, 0.5876, 0.8119, 0.5872, 0.8125, 0.6233, 0.8125, 0.4128, 0.75, 0.4128, 0.75, 0.5872, 0.75, 0.5872, 0.75, 0.4128, 0.75, 0.4128, 0.75, 0.5872, 0.75, 0.5872, 0.75, 0.4128, 0.7505, 0.4128, 0.75, 0.5872, 0.75, 0.5872, 0.7505, 0.4128, 0.7509, 0.4128, 0.7505, 0.5872, 0.7505, 0.5872, 0.7509, 0.4128, 0.8124, 0.4128, 0.7606, 0.4128, 0.7606, 0.4128, 0.8124, 0.4128, 0.7606, 0.4129, 0.7606, 0.5871, 0.7606, 0.5872, 0.7606, 0.5872, 0.7606, 0.4128, 0.7606, 0.6874, 0.75, 0.6356, 0.75, 0.6356, 0.75, 0.6873, 0.75, 0.6874, 0.75, 0.6356, 0.75, 0.6356, 0.75, 0.6874, 0.75, 0.374, 0.75, 0.3644, 0.75, 0.3644, 0.75, 0.3741, 0.75, 0.3741, 0.75, 0.3644, 0.75, 0.3644, 0.75, 0.374, 0.75, 0.6259, 0.75, 0.6356, 0.75, 0.6356, 0.75, 0.6259, 0.75, 0.6259, 0.75, 0.6356, 0.75, 0.6356, 0.75, 0.6259, 0.75, 0.625, 0.7509, 0.625, 0.7606, 0.6239, 0.7606, 0.6239, 0.7509, 0.6239, 0.7509, 0.6239, 0.7606, 0.6233, 0.7606, 0.6233, 0.7509, 0.375, 0.8124, 0.375, 0.7606, 0.3761, 0.7606, 0.3761, 0.8124, 0.3767, 0.7509, 0.4128, 0.7509, 0.4128, 0.7605, 0.4128, 0.7605, 0.4093, 0.7606, 0.3802, 0.7606, 0.3767, 0.7589, 0.5872, 0.7509, 0.5872, 0.7605, 0.5871, 0.7606, 0.4129, 0.7606, 0.4128, 0.7605, 0.4128, 0.7509, 0.3184, 0.75, 0.3669, 0.75, 0.3644, 0.75, 0.3127, 0.75, 0.3126, 0.75, 0.3644, 0.75, 0.3644, 0.75, 0.3126, 0.75, 0.7489, 0.001627, 0.7876, 0.00162, 0.7876, 0.04434, 0.7489, 0.04434, -0.00201, 0.001585, 0.2053, 0.001622, 0.2053, 0.04434, -0.002018, 0.0443, 0.3126, 0.75, 0.3644, 0.75, 0.3644, 0.75, 0.3126, 0.75, 0.624, 0.75, 0.6331, 0.75, 0.6356, 0.75, 0.6259, 0.75, 0.4128, 0.8125, 0.4128, 0.8124, 0.5872, 0.8124, 0.5872, 0.8125, 0.4125, 0.8119, 0.4128, 0.8125, 0.5872, 0.8125, 0.5875, 0.8119, 0.7861, 0.9778, 0.2139, 0.9778, 0.2139, 0.01513, 0.7861, 0.01513, 0.5872, 0.7606, 0.5872, 0.8124, 0.5872, 0.8124, 0.5872, 0.7606, 0.4124, 0.8119, 0.3763, 0.8119, 0.3767, 0.8125, 0.4128, 0.8125, 0.6233, 0.8125, 0.5872, 0.8125, 0.5872, 0.8124, 0.6233, 0.8124, 0.3767, 0.8125, 0.3759, 0.8123, 0.3761, 0.8124, 0.3761, 0.8124, 0.3767, 0.8125, 0.5872, 0.7606, 0.6233, 0.7606, 0.6233, 0.8124, 0.5872, 0.8124, 0.5872, 0.7606, 0.5872, 0.7606, 0.5872, 0.7606, 0.5871, 0.7606, 0.5872, 0.7605, 0.3847, 0.7648, 0.3862, 0.7645, 0.3862, 0.7645, 0.3847, 0.7648, 0.4128, 0.8124, 0.4128, 0.8102, 0.4128, 0.7627, 0.4128, 0.7606, 0.4128, 0.7606, 0.4128, 0.8124, 0.4128, 0.8125, 0.4128, 0.8124, 0.4128, 0.8124, 0.4128, 0.8125, 0.5872, 0.8124, 0.5872, 0.8125, 0.5872, 0.8125, 0.5872, 0.8124, 0.5872, 0.8124, 0.5872, 0.8125, 0.5872, 0.8125, 0.5872, 0.8124, 0.5876, 0.8119, 0.4124, 0.8119, 0.4125, 0.8119, 0.5875, 0.8119, 0.5875, 0.8119, 0.4125, 0.8119, 0.4125, 0.8119, 0.5875, 0.8119, 0.4124, 0.8119, 0.4128, 0.8125, 0.4128, 0.8125, 0.4125, 0.8119, 0.4125, 0.8119, 0.4128, 0.8125, 0.4128, 0.8125, 0.4125, 0.8119, 0.5872, 0.8125, 0.5876, 0.8119, 0.5875, 0.8119, 0.5872, 0.8125, 0.5872, 0.8125, 0.5875, 0.8119, 0.5875, 0.8119, 0.5872, 0.8125, 0.5872, 0.7606, 0.5872, 0.8124, 0.5872, 0.8124, 0.5872, 0.7606, 0.5872, 0.7606, 0.5872, 0.8124, 0.5872, 0.8124, 0.5872, 0.7606, 0.4128, 0.7606, 0.4128, 0.7606, 0.4128, 0.7606, 0.4128, 0.7605, 0.4128, 0.7605, 0.4129, 0.7606, 0.4128, 0.8124, 0.4128, 0.7606, 0.4128, 0.7606, 0.4128, 0.8124, 0.5875, 0.8119, 0.4125, 0.8119, 0.4125, 0.8119, 0.5875, 0.8119, 0.3873, 0.8089, 0.4022, 0.8089, 0.4093, 0.8124, 0.3802, 0.8124, 0.3761, 0.8124, 0.3761, 0.7606, 0.3761, 0.7606, 0.3767, 0.7627, 0.3767, 0.8102, 0.3761, 0.8124, 0.3861, 0.8088, 0.3861, 0.8087, 0.3874, 0.8088, 0.3874, 0.8088, 0.4057, 0.8059, 0.4057, 0.767, 0.4128, 0.7627, 0.4128, 0.8102, 0.3841, 0.8071, 0.384, 0.807, 0.3843, 0.8085, 0.3839, 0.8088, 0.3841, 0.7659, 0.384, 0.766, 0.3839, 0.7671, 0.3839, 0.7671, 0.4106, 0.8123, 0.4035, 0.8088, 0.4057, 0.8088, 0.4123, 0.8121, 0.3802, 0.7606, 0.3789, 0.7606, 0.3778, 0.7608, 0.377, 0.761, 0.3767, 0.7613, 0.3761, 0.7606, 0.3767, 0.7589, 0.3767, 0.8102, 0.377, 0.8113, 0.3778, 0.8127, 0.3789, 0.8144, 0.3802, 0.8159, 0.3767, 0.8125, 0.3761, 0.8124, 0.4093, 0.8124, 0.4106, 0.8123, 0.4118, 0.8122, 0.4125, 0.8119, 0.4128, 0.8116, 0.4128, 0.8124, 0.4128, 0.8125, 0.4128, 0.7627, 0.4125, 0.7616, 0.4118, 0.7602, 0.4106, 0.7586, 0.4093, 0.7571, 0.4128, 0.7605, 0.4128, 0.7606, 0.3874, 0.7642, 0.3874, 0.7642, 0.3861, 0.7642, 0.3861, 0.7642, 0.3861, 0.7642, 0.3861, 0.7642, 0.3843, 0.7644, 0.3839, 0.7642, 0.3839, 0.7642, 0.3843, 0.7644, 0.384, 0.766, 0.3841, 0.7659, 0.3789, 0.7606, 0.386, 0.7641, 0.3838, 0.7641, 0.3772, 0.7608, 0.4021, 0.8088, 0.3874, 0.8088, 0.3874, 0.8088, 0.4021, 0.8088, 0.3802, 0.7606, 0.3873, 0.7641, 0.386, 0.7641, 0.3789, 0.7606, 0.3839, 0.8088, 0.3843, 0.8085, 0.3861, 0.8087, 0.3861, 0.8088, 0.3838, 0.767, 0.3838, 0.8059, 0.3767, 0.8102, 0.3767, 0.7627, 0.4034, 0.8087, 0.4034, 0.8088, 0.4021, 0.8088, 0.4021, 0.8088, 0.4052, 0.8085, 0.4056, 0.8088, 0.4034, 0.8088, 0.4034, 0.8087, 0.4055, 0.807, 0.4055, 0.8071, 0.4056, 0.8088, 0.4052, 0.8085, 0.4056, 0.7671, 0.4056, 0.8059, 0.4056, 0.8059, 0.4056, 0.7671, 0.4055, 0.7659, 0.4055, 0.766, 0.4052, 0.7644, 0.4056, 0.7642, 0.4056, 0.7642, 0.4052, 0.7644, 0.4034, 0.7642, 0.4034, 0.7642, 0.4034, 0.7642, 0.4034, 0.7642, 0.4021, 0.7642, 0.4021, 0.7642, 0.3839, 0.8059, 0.3839, 0.7671, 0.3839, 0.7671, 0.3839, 0.8059, 0.3838, 0.8088, 0.3772, 0.8121, 0.377, 0.8113, 0.3839, 0.8072, 0.386, 0.8088, 0.3789, 0.8123, 0.3772, 0.8121, 0.3838, 0.8088, 0.3873, 0.8089, 0.3802, 0.8124, 0.3789, 0.8123, 0.386, 0.8088, 0.4125, 0.8113, 0.4056, 0.8072, 0.4057, 0.8059, 0.4128, 0.8102, 0.4056, 0.7671, 0.4056, 0.7671, 0.4055, 0.766, 0.4055, 0.7659, 0.4123, 0.8121, 0.4057, 0.8088, 0.4056, 0.8072, 0.4125, 0.8113, 0.4056, 0.8059, 0.4056, 0.8059, 0.4055, 0.8071, 0.4055, 0.807, 0.3874, 0.7642, 0.4021, 0.7642, 0.4021, 0.7642, 0.3874, 0.7642, 0.3772, 0.7608, 0.3838, 0.7641, 0.3839, 0.7658, 0.377, 0.7616, 0.4093, 0.8124, 0.4022, 0.8089, 0.4035, 0.8088, 0.4106, 0.8123, 0.377, 0.7616, 0.3839, 0.7658, 0.3838, 0.767, 0.3767, 0.7627, 0.4056, 0.7658, 0.4125, 0.7616, 0.4128, 0.7627, 0.4057, 0.767, 0.4057, 0.7641, 0.4123, 0.7608, 0.4125, 0.7616, 0.4056, 0.7658, 0.4035, 0.7641, 0.4106, 0.7606, 0.4123, 0.7608, 0.4057, 0.7641, 0.4022, 0.7641, 0.4093, 0.7606, 0.4106, 0.7606, 0.4035, 0.7641, 0.3839, 0.8072, 0.377, 0.8113, 0.3767, 0.8102, 0.3838, 0.8059, 0.3874, 0.7642, 0.3861, 0.7642, 0.3861, 0.7642, 0.3874, 0.7642, 0.3874, 0.7642, 0.3861, 0.7642, 0.386, 0.7641, 0.3873, 0.7641, 0.3861, 0.7642, 0.3839, 0.7642, 0.384, 0.7642, 0.3861, 0.7642, 0.3861, 0.7642, 0.384, 0.7642, 0.3838, 0.7641, 0.386, 0.7641, 0.3839, 0.7642, 0.3841, 0.7659, 0.3841, 0.7658, 0.384, 0.7642, 0.384, 0.7642, 0.3841, 0.7658, 0.3839, 0.7658, 0.3838, 0.7641, 0.3841, 0.7659, 0.3839, 0.7671, 0.3839, 0.7671, 0.3841, 0.7658, 0.3841, 0.7658, 0.3839, 0.7671, 0.3838, 0.767, 0.3839, 0.7658, 0.3861, 0.8088, 0.3874, 0.8088, 0.3874, 0.8088, 0.3861, 0.8088, 0.3861, 0.8088, 0.3874, 0.8088, 0.3873, 0.8089, 0.386, 0.8088, 0.3839, 0.8088, 0.3861, 0.8088, 0.3861, 0.8088, 0.384, 0.8088, 0.384, 0.8088, 0.3861, 0.8088, 0.386, 0.8088, 0.3838, 0.8088, 0.3841, 0.8071, 0.3839, 0.8088, 0.384, 0.8088, 0.3841, 0.8071, 0.3841, 0.8071, 0.384, 0.8088, 0.3838, 0.8088, 0.3839, 0.8072, 0.3839, 0.8059, 0.3841, 0.8071, 0.3841, 0.8071, 0.3839, 0.8059, 0.3839, 0.8059, 0.3841, 0.8071, 0.3839, 0.8072, 0.3838, 0.8059, 0.4021, 0.8088, 0.4034, 0.8088, 0.4034, 0.8088, 0.4021, 0.8088, 0.4021, 0.8088, 0.4034, 0.8088, 0.4035, 0.8088, 0.4022, 0.8089, 0.4034, 0.8088, 0.4056, 0.8088, 0.4056, 0.8088, 0.4034, 0.8088, 0.4034, 0.8088, 0.4056, 0.8088, 0.4057, 0.8088, 0.4035, 0.8088, 0.4056, 0.8088, 0.4055, 0.8071, 0.4055, 0.8071, 0.4056, 0.8088, 0.4056, 0.8088, 0.4055, 0.8071, 0.4056, 0.8072, 0.4057, 0.8088, 0.4055, 0.8071, 0.4056, 0.8059, 0.4056, 0.8059, 0.4055, 0.8071, 0.4055, 0.8071, 0.4056, 0.8059, 0.4057, 0.8059, 0.4056, 0.8072, 0.4034, 0.7642, 0.4021, 0.7642, 0.4021, 0.7642, 0.4034, 0.7642, 0.4034, 0.7642, 0.4021, 0.7642, 0.4022, 0.7641, 0.4035, 0.7641, 0.4056, 0.7642, 0.4034, 0.7642, 0.4034, 0.7642, 0.4056, 0.7642, 0.4056, 0.7642, 0.4034, 0.7642, 0.4035, 0.7641, 0.4057, 0.7641, 0.4055, 0.7659, 0.4056, 0.7642, 0.4056, 0.7642, 0.4055, 0.7658, 0.4055, 0.7658, 0.4056, 0.7642, 0.4057, 0.7641, 0.4056, 0.7658, 0.4056, 0.7671, 0.4055, 0.7659, 0.4055, 0.7658, 0.4056, 0.7671, 0.4056, 0.7671, 0.4055, 0.7658, 0.4056, 0.7658, 0.4057, 0.767, 0.3838, 0.8059, 0.3838, 0.767, 0.3839, 0.7671, 0.3839, 0.8059, 0.3839, 0.8059, 0.3839, 0.7671, 0.3839, 0.7671, 0.3839, 0.8059, 0.3874, 0.8088, 0.4021, 0.8088, 0.4021, 0.8088, 0.3874, 0.8088, 0.3874, 0.8088, 0.4021, 0.8088, 0.4022, 0.8089, 0.3873, 0.8089, 0.3873, 0.7641, 0.4022, 0.7641, 0.4021, 0.7642, 0.3874, 0.7642, 0.3874, 0.7642, 0.4021, 0.7642, 0.4021, 0.7642, 0.3874, 0.7642, 0.4057, 0.767, 0.4057, 0.8059, 0.4056, 0.8059, 0.4056, 0.7671, 0.4056, 0.7671, 0.4056, 0.8059, 0.4056, 0.8059, 0.4056, 0.7671, 0.3839, 0.8059, 0.3839, 0.8059, 0.384, 0.807, 0.3841, 0.8071, 0.3843, 0.8059, 0.3844, 0.807, 0.384, 0.807, 0.3839, 0.8059, 0.3844, 0.807, 0.3847, 0.8082, 0.3843, 0.8085, 0.384, 0.807, 0.3847, 0.8082, 0.3862, 0.8085, 0.3861, 0.8087, 0.3843, 0.8085, 0.3862, 0.8085, 0.3874, 0.8085, 0.3874, 0.8088, 0.3861, 0.8087, 0.4052, 0.807, 0.4052, 0.8059, 0.4056, 0.8059, 0.4055, 0.807, 0.4048, 0.8082, 0.4052, 0.807, 0.4055, 0.807, 0.4052, 0.8085, 0.4033, 0.8085, 0.4048, 0.8082, 0.4052, 0.8085, 0.4034, 0.8087, 0.4021, 0.8085, 0.4033, 0.8085, 0.4034, 0.8087, 0.4021, 0.8088, 0.3874, 0.7644, 0.3862, 0.7645, 0.3861, 0.7642, 0.3874, 0.7642, 0.3862, 0.7645, 0.3847, 0.7648, 0.3843, 0.7644, 0.3861, 0.7642, 0.3847, 0.7648, 0.3844, 0.766, 0.384, 0.766, 0.3843, 0.7644, 0.3844, 0.766, 0.3843, 0.7671, 0.3839, 0.7671, 0.384, 0.766, 0.4052, 0.7671, 0.4052, 0.766, 0.4055, 0.766, 0.4056, 0.7671, 0.4052, 0.766, 0.4048, 0.7648, 0.4052, 0.7644, 0.4055, 0.766, 0.4048, 0.7648, 0.4033, 0.7645, 0.4034, 0.7642, 0.4052, 0.7644, 0.4033, 0.7645, 0.4021, 0.7644, 0.4021, 0.7642, 0.4034, 0.7642, 0.3843, 0.7671, 0.3843, 0.8059, 0.3839, 0.8059, 0.3839, 0.7671, 0.3874, 0.8085, 0.4021, 0.8085, 0.4021, 0.8088, 0.3874, 0.8088, 0.4021, 0.7644, 0.3874, 0.7644, 0.3874, 0.7642, 0.4021, 0.7642, 0.4052, 0.8059, 0.4052, 0.7671, 0.4056, 0.7671, 0.4056, 0.8059, 0.3843, 0.8059, 0.3843, 0.7671, 0.3843, 0.7671, 0.3843, 0.8059, 0.4052, 0.766, 0.4052, 0.7671, 0.4052, 0.7671, 0.4052, 0.766, 0.4052, 0.807, 0.4048, 0.8082, 0.4048, 0.8082, 0.4052, 0.807, 0.4048, 0.8082, 0.4033, 0.8085, 0.4033, 0.8085, 0.4048, 0.8082, 0.4048, 0.7648, 0.4052, 0.766, 0.4052, 0.766, 0.4048, 0.7648, 0.4052, 0.7671, 0.4052, 0.8059, 0.4052, 0.8059, 0.4052, 0.7671, 0.4033, 0.7645, 0.4048, 0.7648, 0.4048, 0.7648, 0.4033, 0.7645, 0.4033, 0.8085, 0.4021, 0.8085, 0.4021, 0.8085, 0.4033, 0.8085, 0.4021, 0.7644, 0.4033, 0.7645, 0.4033, 0.7645, 0.4021, 0.7644, 0.3862, 0.7645, 0.3874, 0.7644, 0.3874, 0.7644, 0.3862, 0.7645, 0.3845, 0.7671, 0.3846, 0.766, 0.385, 0.7649, 0.3862, 0.7646, 0.3875, 0.7645, 0.402, 0.7645, 0.4033, 0.7646, 0.4045, 0.7649, 0.405, 0.766, 0.405, 0.7671, 0.405, 0.8059, 0.405, 0.8069, 0.4045, 0.808, 0.4033, 0.8084, 0.402, 0.8084, 0.3875, 0.8084, 0.3862, 0.8084, 0.385, 0.808, 0.3846, 0.8069, 0.3845, 0.8059, 0.3874, 0.7644, 0.4021, 0.7644, 0.4021, 0.7644, 0.3874, 0.7644, 0.3862, 0.8085, 0.3847, 0.8082, 0.3847, 0.8082, 0.3862, 0.8085, 0.3847, 0.8082, 0.3844, 0.807, 0.3844, 0.807, 0.3847, 0.8082, 0.3844, 0.766, 0.3847, 0.7648, 0.3847, 0.7648, 0.3844, 0.766, 0.3874, 0.8085, 0.3862, 0.8085, 0.3862, 0.8085, 0.3874, 0.8085, 0.4052, 0.8059, 0.4052, 0.807, 0.4052, 0.807, 0.4052, 0.8059, 0.3843, 0.7671, 0.3844, 0.766, 0.3844, 0.766, 0.3843, 0.7671, 0.4021, 0.8085, 0.3874, 0.8085, 0.3874, 0.8085, 0.4021, 0.8085, 0.3845, 0.8059, 0.3846, 0.8069, 0.3844, 0.807, 0.3843, 0.8059, 0.3843, 0.8059, 0.3844, 0.807, 0.3844, 0.807, 0.3843, 0.8059, 0.3846, 0.8069, 0.385, 0.808, 0.3847, 0.8082, 0.3844, 0.807, 0.3844, 0.807, 0.3847, 0.8082, 0.3847, 0.8082, 0.3844, 0.807, 0.385, 0.808, 0.3862, 0.8084, 0.3862, 0.8085, 0.3847, 0.8082, 0.3847, 0.8082, 0.3862, 0.8085, 0.3862, 0.8085, 0.3847, 0.8082, 0.3862, 0.8084, 0.3875, 0.8084, 0.3874, 0.8085, 0.3862, 0.8085, 0.3862, 0.8085, 0.3874, 0.8085, 0.3874, 0.8085, 0.3862, 0.8085, 0.405, 0.8069, 0.405, 0.8059, 0.4052, 0.8059, 0.4052, 0.807, 0.4052, 0.807, 0.4052, 0.8059, 0.4052, 0.8059, 0.4052, 0.807, 0.4045, 0.808, 0.405, 0.8069, 0.4052, 0.807, 0.4048, 0.8082, 0.4048, 0.8082, 0.4052, 0.807, 0.4052, 0.807, 0.4048, 0.8082, 0.4033, 0.8084, 0.4045, 0.808, 0.4048, 0.8082, 0.4033, 0.8085, 0.4033, 0.8085, 0.4048, 0.8082, 0.4048, 0.8082, 0.4033, 0.8085, 0.402, 0.8084, 0.4033, 0.8084, 0.4033, 0.8085, 0.4021, 0.8085, 0.4021, 0.8085, 0.4033, 0.8085, 0.4033, 0.8085, 0.4021, 0.8085, 0.3875, 0.7645, 0.3862, 0.7646, 0.3862, 0.7645, 0.3874, 0.7644, 0.3874, 0.7644, 0.3862, 0.7645, 0.3862, 0.7645, 0.3874, 0.7644, 0.3862, 0.7646, 0.385, 0.7649, 0.3847, 0.7648, 0.3862, 0.7645, 0.3862, 0.7645, 0.3847, 0.7648, 0.3847, 0.7648, 0.3862, 0.7645, 0.385, 0.7649, 0.3846, 0.766, 0.3844, 0.766, 0.3847, 0.7648, 0.3847, 0.7648, 0.3844, 0.766, 0.3844, 0.766, 0.3847, 0.7648, 0.3846, 0.766, 0.3845, 0.7671, 0.3843, 0.7671, 0.3844, 0.766, 0.3844, 0.766, 0.3843, 0.7671, 0.3843, 0.7671, 0.3844, 0.766, 0.405, 0.7671, 0.405, 0.766, 0.4052, 0.766, 0.4052, 0.7671, 0.4052, 0.7671, 0.4052, 0.766, 0.4052, 0.766, 0.4052, 0.7671, 0.405, 0.766, 0.4045, 0.7649, 0.4048, 0.7648, 0.4052, 0.766, 0.4052, 0.766, 0.4048, 0.7648, 0.4048, 0.7648, 0.4052, 0.766, 0.4045, 0.7649, 0.4033, 0.7646, 0.4033, 0.7645, 0.4048, 0.7648, 0.4048, 0.7648, 0.4033, 0.7645, 0.4033, 0.7645, 0.4048, 0.7648, 0.4033, 0.7646, 0.402, 0.7645, 0.4021, 0.7644, 0.4033, 0.7645, 0.4033, 0.7645, 0.4021, 0.7644, 0.4021, 0.7644, 0.4033, 0.7645, 0.3845, 0.7671, 0.3845, 0.8059, 0.3843, 0.8059, 0.3843, 0.7671, 0.3843, 0.7671, 0.3843, 0.8059, 0.3843, 0.8059, 0.3843, 0.7671, 0.3875, 0.8084, 0.402, 0.8084, 0.4021, 0.8085, 0.3874, 0.8085, 0.3874, 0.8085, 0.4021, 0.8085, 0.4021, 0.8085, 0.3874, 0.8085, 0.402, 0.7645, 0.3875, 0.7645, 0.3874, 0.7644, 0.4021, 0.7644, 0.4021, 0.7644, 0.3874, 0.7644, 0.3874, 0.7644, 0.4021, 0.7644, 0.405, 0.8059, 0.405, 0.7671, 0.4052, 0.7671, 0.4052, 0.8059, 0.4052, 0.8059, 0.4052, 0.7671, 0.4052, 0.7671, 0.4052, 0.8059, 0.3844, 0.807, 0.3843, 0.8059, 0.3843, 0.8059, 0.3844, 0.807, 0.7861, 0.9778, 0.2139, 0.9778, 0.2139, 0.01513, 0.7861, 0.01513])
me_cube_003.materials.append(mat_metal)
me_cube_003.materials.append(mat_plastic)
me_cube_003.materials.append(mat_panel)
me_cube_003.use_remesh_fix_poles = True
me_cube_003.use_remesh_preserve_attributes = False
me_cube_003.use_mirror_vertex_groups = False
me_cube_003.update()
me_cube_004 = bpy.data.meshes.new('Cube.004')
me_cube_004.from_pydata([(-0.3548, -0.1541, -0.01308), (-0.3669, -0.1652, 0.005736), (-0.3548, -0.1392, -0.01308), (-0.3669, -0.1281, 0.005736), (-0.3387, -0.1541, -0.01308), (-0.3267, -0.1652, 0.005736), (-0.3387, -0.1392, -0.01308), (-0.3267, -0.1281, 0.005736), (-0.3548, 0.1392, -0.01308), (-0.3669, 0.1281, 0.005736), (-0.3548, 0.1541, -0.01308), (-0.3669, 0.1653, 0.005736), (-0.3387, 0.1392, -0.01308), (-0.3267, 0.1281, 0.005736), (-0.3387, 0.1541, -0.01308), (-0.3267, 0.1653, 0.005736), (0.3387, 0.1392, -0.01308), (0.3267, 0.1281, 0.005736), (0.3387, 0.1541, -0.01308), (0.3267, 0.1653, 0.005736), (0.3548, 0.1392, -0.01308), (0.3669, 0.1281, 0.005736), (0.3548, 0.1541, -0.01308), (0.3669, 0.1653, 0.005736), (0.3387, -0.1541, -0.01308), (0.3267, -0.1652, 0.005736), (0.3387, -0.1392, -0.01308), (0.3267, -0.1281, 0.005736), (0.3548, -0.1541, -0.01308), (0.3669, -0.1652, 0.005736), (0.3548, -0.1392, -0.01308), (0.3669, -0.1281, 0.005736)], [], [(0, 1, 3, 2), (2, 3, 7, 6), (6, 7, 5, 4), (4, 5, 1, 0), (2, 6, 4, 0), (7, 3, 1, 5), (8, 9, 11, 10), (10, 11, 15, 14), (14, 15, 13, 12), (12, 13, 9, 8), (10, 14, 12, 8), (15, 11, 9, 13), (16, 17, 19, 18), (18, 19, 23, 22), (22, 23, 21, 20), (20, 21, 17, 16), (18, 22, 20, 16), (23, 19, 17, 21), (24, 25, 27, 26), (26, 27, 31, 30), (30, 31, 29, 28), (28, 29, 25, 24), (26, 30, 28, 24), (31, 27, 25, 29)])
_uv = me_cube_004.uv_layers.new(name='UVMap')
_uv.uv.foreach_set('vector', [0.375, 0.0, 0.625, 0.0, 0.625, 0.25, 0.375, 0.25, 0.375, 0.25, 0.625, 0.25, 0.625, 0.5, 0.375, 0.5, 0.375, 0.5, 0.625, 0.5, 0.625, 0.75, 0.375, 0.75, 0.375, 0.75, 0.625, 0.75, 0.625, 1.0, 0.375, 1.0, 0.125, 0.5, 0.375, 0.5, 0.375, 0.75, 0.125, 0.75, 0.625, 0.5, 0.875, 0.5, 0.875, 0.75, 0.625, 0.75, 0.375, 0.0, 0.625, 0.0, 0.625, 0.25, 0.375, 0.25, 0.375, 0.25, 0.625, 0.25, 0.625, 0.5, 0.375, 0.5, 0.375, 0.5, 0.625, 0.5, 0.625, 0.75, 0.375, 0.75, 0.375, 0.75, 0.625, 0.75, 0.625, 1.0, 0.375, 1.0, 0.125, 0.5, 0.375, 0.5, 0.375, 0.75, 0.125, 0.75, 0.625, 0.5, 0.875, 0.5, 0.875, 0.75, 0.625, 0.75, 0.375, 0.0, 0.625, 0.0, 0.625, 0.25, 0.375, 0.25, 0.375, 0.25, 0.625, 0.25, 0.625, 0.5, 0.375, 0.5, 0.375, 0.5, 0.625, 0.5, 0.625, 0.75, 0.375, 0.75, 0.375, 0.75, 0.625, 0.75, 0.625, 1.0, 0.375, 1.0, 0.125, 0.5, 0.375, 0.5, 0.375, 0.75, 0.125, 0.75, 0.625, 0.5, 0.875, 0.5, 0.875, 0.75, 0.625, 0.75, 0.375, 0.0, 0.625, 0.0, 0.625, 0.25, 0.375, 0.25, 0.375, 0.25, 0.625, 0.25, 0.625, 0.5, 0.375, 0.5, 0.375, 0.5, 0.625, 0.5, 0.625, 0.75, 0.375, 0.75, 0.375, 0.75, 0.625, 0.75, 0.625, 1.0, 0.375, 1.0, 0.125, 0.5, 0.375, 0.5, 0.375, 0.75, 0.125, 0.75, 0.625, 0.5, 0.875, 0.5, 0.875, 0.75, 0.625, 0.75])
me_cube_004.materials.append(mat_metal)
me_cube_004.use_remesh_fix_poles = True
me_cube_004.use_remesh_preserve_attributes = False
me_cube_004.use_mirror_vertex_groups = False
me_cube_004.update()
me_cube_002 = bpy.data.meshes.new('Cube.002')
me_cube_002.from_pydata([(0.3061, 0.03275, -0.2013), (0.3061, 0.03275, 0.2013), (-0.3028, 0.03275, -0.2013), (-0.3061, 0.03275, -0.198), (-0.304, 0.03275, -0.2011), (-0.3051, 0.03275, -0.2004), (-0.3059, 0.03275, -0.1993), (-0.3061, 0.03275, 0.198), (-0.3028, 0.03275, 0.2013), (-0.3059, 0.03275, 0.1993), (-0.3051, 0.03275, 0.2004), (-0.304, 0.03275, 0.2011), (-0.3123, -0.0062, -0.2075), (-0.3152, -0.003503, -0.2071), (-0.3119, -0.003503, -0.2104), (-0.3134, -0.005995, -0.2074), (-0.3144, -0.00541, -0.2073), (-0.3122, -0.005995, -0.2086), (-0.3133, -0.005697, -0.2085), (-0.3142, -0.005296, -0.2085), (-0.3139, -0.005054, -0.2091), (-0.315, -0.003503, -0.2084), (-0.3143, -0.003503, -0.2095), (-0.315, -0.004535, -0.2072), (-0.3146, -0.004499, -0.2084), (-0.3142, -0.004474, -0.2094), (-0.312, -0.004535, -0.2102), (-0.3121, -0.00541, -0.2096), (-0.3132, -0.003503, -0.2102), (-0.3132, -0.004499, -0.2099), (-0.3132, -0.005296, -0.2094), (-0.3152, -0.003503, 0.2071), (-0.3123, -0.0062, 0.2075), (-0.3119, -0.003503, 0.2104), (-0.315, -0.004535, 0.2072), (-0.3144, -0.00541, 0.2073), (-0.315, -0.003503, 0.2084), (-0.3146, -0.004499, 0.2084), (-0.3142, -0.005296, 0.2085), (-0.3139, -0.005054, 0.2091), (-0.3122, -0.005995, 0.2086), (-0.3121, -0.00541, 0.2096), (-0.3134, -0.005995, 0.2074), (-0.3133, -0.005697, 0.2085), (-0.3132, -0.005296, 0.2094), (-0.3132, -0.003503, 0.2102), (-0.3143, -0.003503, 0.2095), (-0.312, -0.004535, 0.2102), (-0.3132, -0.004499, 0.2099), (-0.3142, -0.004474, 0.2094), (0.3152, 0.03241, 0.2101), (0.3149, 0.03275, 0.2101), (0.3149, 0.03241, 0.2104), (0.3151, 0.03265, 0.2101), (0.3151, 0.03261, 0.2103), (0.3149, 0.03265, 0.2103), (0.3151, 0.03241, 0.2103), (0.3152, 0.03241, -0.2101), (0.3149, 0.03241, -0.2104), (0.3149, 0.03275, -0.2101), (0.3151, 0.03241, -0.2103), (0.3151, 0.03261, -0.2103), (0.3149, 0.03265, -0.2103), (0.3151, 0.03265, -0.2101), (0.3152, -0.005854, -0.2075), (0.3149, -0.0062, -0.2075), (0.3151, -0.006099, -0.2075), (0.3152, -0.003469, -0.2101), (0.3149, -0.003503, -0.2104), (0.3151, -0.003493, -0.2103), (0.3152, -0.005669, -0.2085), (0.3149, -0.005995, -0.2086), (0.3151, -0.0059, -0.2086), (0.3152, -0.005161, -0.2093), (0.3149, -0.00541, -0.2096), (0.3151, -0.005337, -0.2095), (0.3152, -0.0044, -0.2099), (0.3149, -0.004535, -0.2102), (0.3151, -0.004496, -0.2101), (0.3152, -0.003469, 0.2101), (0.3149, -0.003503, 0.2104), (0.3151, -0.003493, 0.2103), (0.3152, -0.005854, 0.2075), (0.3149, -0.0062, 0.2075), (0.3151, -0.006099, 0.2075), (0.3152, -0.0044, 0.2099), (0.3149, -0.004535, 0.2102), (0.3151, -0.004496, 0.2101), (0.3152, -0.005161, 0.2093), (0.3149, -0.00541, 0.2096), (0.3151, -0.005337, 0.2095), (0.3152, -0.005669, 0.2085), (0.3149, -0.005995, 0.2086), (0.3151, -0.0059, 0.2086), (-0.3152, 0.03241, -0.2071), (-0.3149, 0.03275, -0.2068), (-0.3151, 0.03265, -0.207), (-0.3116, 0.03275, -0.2101), (-0.3119, 0.03241, -0.2104), (-0.3118, 0.03265, -0.2104), (-0.315, 0.03241, -0.2084), (-0.3147, 0.03275, -0.2081), (-0.3149, 0.03265, -0.2083), (-0.3143, 0.03241, -0.2095), (-0.3139, 0.03275, -0.2092), (-0.3142, 0.03265, -0.2094), (-0.3132, 0.03241, -0.2102), (-0.3129, 0.03275, -0.2099), (-0.3131, 0.03265, -0.2101), (-0.3119, 0.03241, 0.2104), (-0.3116, 0.03275, 0.2101), (-0.3118, 0.03265, 0.2104), (-0.3149, 0.03275, 0.2068), (-0.3152, 0.03241, 0.2071), (-0.3151, 0.03265, 0.207), (-0.3129, 0.03275, 0.2099), (-0.3132, 0.03241, 0.2102), (-0.3131, 0.03265, 0.2101), (-0.3139, 0.03275, 0.2092), (-0.3143, 0.03241, 0.2095), (-0.3142, 0.03265, 0.2094), (-0.3147, 0.03275, 0.2081), (-0.315, 0.03241, 0.2084), (-0.3149, 0.03265, 0.2083), (-0.3123, -0.0062, 0.1468), (-0.3123, -0.0062, -0.1468), (-0.3134, -0.005995, -0.1468), (-0.3134, -0.005995, 0.1468), (-0.3144, -0.00541, -0.1468), (-0.3144, -0.00541, 0.1468), (-0.315, -0.004535, -0.1468), (-0.315, -0.004535, 0.1468), (-0.3152, -0.003503, -0.1468), (-0.3152, -0.003503, 0.1468), (-0.3061, 0.03275, -0.1468), (-0.3061, 0.03275, 0.1468), (-0.3152, 0.03241, -0.1468), (-0.3152, 0.03241, 0.1468), (-0.3151, 0.03265, -0.1468), (-0.3151, 0.03265, 0.1468), (-0.3149, 0.03275, 0.1468), (-0.3149, 0.03275, -0.1468), (-0.2715, 0.03275, -0.2013), (-0.2715, 0.03275, 0.2013), (-0.2797, 0.03241, -0.2104), (-0.2796, 0.03265, -0.2104), (-0.2794, 0.03275, -0.2101), (-0.2797, 0.03241, 0.2104), (-0.2796, 0.03265, 0.2104), (-0.2794, 0.03275, 0.2101), (-0.2797, -0.003503, 0.2104), (-0.2797, -0.003503, -0.2104), (-0.28, -0.005995, -0.2086), (-0.2801, -0.0062, -0.2075), (-0.2801, -0.0062, 0.2075), (-0.2798, -0.004535, -0.2102), (-0.2799, -0.00541, -0.2096), (-0.2798, -0.004535, 0.2102), (-0.28, -0.005995, 0.2086), (-0.2799, -0.00541, 0.2096), (0.315, -0.006015, -0.1468), (0.315, -0.006015, 0.1468), (0.2709, -0.006084, 0.1028), (0.2709, -0.006084, -0.1028), (0.3151, -0.005909, -0.1468), (0.3151, -0.005909, 0.1468), (-0.2361, -0.006082, -0.1028), (-0.2361, -0.006082, 0.1028), (0.3152, -0.005854, 0.1468), (0.3152, -0.005907, 0.1468), (0.3152, -0.005884, 0.1468), (0.3152, -0.005907, -0.1468), (0.3152, -0.005854, -0.1468), (0.3152, -0.005882, -0.1468), (0.3151, -0.006099, -0.1468), (0.3151, -0.006053, -0.1468), (0.3151, -0.006084, -0.1468), (0.3151, -0.006053, 0.1468), (0.3151, -0.006099, 0.1468), (0.3151, -0.006084, 0.1468), (0.3149, -0.0062, 0.1468), (0.3148, -0.006141, 0.1468), (0.3148, -0.006182, 0.1468), (0.3148, -0.006141, -0.1468), (0.3149, -0.0062, -0.1468), (0.3148, -0.006182, -0.1468), (-0.2801, -0.006141, 0.1468), (-0.2801, -0.0062, 0.1468), (-0.2802, -0.0062, 0.1468), (-0.2801, -0.0062, 0.1467), (-0.2801, -0.006183, 0.1468), (-0.2801, -0.0062, -0.1468), (-0.2801, -0.006141, -0.1468), (-0.2801, -0.0062, -0.1467), (-0.2802, -0.0062, -0.1468), (-0.2801, -0.006183, -0.1468), (0.3148, -0.006084, 0.1468), (0.3148, -0.006084, -0.1468), (-0.2801, -0.006082, -0.1468), (-0.2801, -0.006082, 0.1468)], [], [(152, 71, 65, 153), (2, 97, 107, 4), (142, 0, 59, 146), (183, 175, 160, 197), (144, 58, 68, 151), (151, 68, 77, 155), (147, 109, 33, 150), (143, 8, 110, 149), (12, 15, 18, 17), (15, 16, 19, 18), (17, 18, 30, 27), (18, 19, 20, 30), (13, 21, 24, 23), (21, 22, 25, 24), (23, 24, 19, 16), (24, 25, 20, 19), (14, 26, 29, 28), (26, 27, 30, 29), (28, 29, 25, 22), (29, 30, 20, 25), (31, 34, 37, 36), (34, 35, 38, 37), (36, 37, 49, 46), (37, 38, 39, 49), (32, 40, 43, 42), (40, 41, 44, 43), (42, 43, 38, 35), (43, 44, 39, 38), (33, 45, 48, 47), (45, 46, 49, 48), (47, 48, 44, 41), (48, 49, 39, 44), (16, 128, 130, 23), (23, 130, 132, 13), (136, 94, 13, 132), (158, 40, 32, 154), (159, 41, 40, 158), (6, 101, 95, 3), (157, 47, 41, 159), (5, 104, 101, 6), (33, 109, 116, 45), (4, 107, 104, 5), (113, 137, 133, 31), (110, 8, 11, 115), (115, 11, 10, 118), (118, 10, 9, 121), (45, 116, 119, 46), (156, 74, 71, 152), (150, 33, 47, 157), (155, 77, 74, 156), (12, 125, 126, 15), (121, 9, 7, 112), (46, 119, 122, 36), (36, 122, 113, 31), (98, 14, 28, 106), (106, 28, 22, 103), (103, 22, 21, 100), (7, 135, 140, 112), (100, 21, 13, 94), (50, 53, 54, 56), (51, 55, 54, 53), (52, 56, 54, 55), (57, 60, 61, 63), (58, 62, 61, 60), (59, 63, 61, 62), (50, 57, 63, 53), (53, 63, 59, 51), (85, 79, 81, 87), (87, 81, 80, 86), (88, 85, 87, 90), (90, 87, 86, 89), (91, 88, 90, 93), (93, 90, 89, 92), (82, 91, 93, 84), (84, 93, 92, 83), (107, 97, 99, 108), (108, 99, 98, 106), (104, 107, 108, 105), (105, 108, 106, 103), (101, 104, 105, 102), (102, 105, 103, 100), (95, 101, 102, 96), (96, 102, 100, 94), (110, 115, 117, 111), (111, 117, 116, 109), (115, 118, 120, 117), (117, 120, 119, 116), (118, 121, 123, 120), (120, 123, 122, 119), (121, 112, 114, 123), (123, 114, 113, 122), (67, 76, 78, 69), (69, 78, 77, 68), (76, 73, 75, 78), (78, 75, 74, 77), (73, 70, 72, 75), (75, 72, 71, 74), (70, 64, 66, 72), (72, 66, 65, 71), (94, 136, 138, 96), (175, 171, 164, 160), (144, 98, 99, 145), (145, 99, 97, 146), (147, 52, 55, 148), (148, 55, 51, 149), (169, 177, 161, 165), (57, 67, 69, 60), (60, 69, 68, 58), (79, 50, 56, 81), (81, 56, 52, 80), (0, 1, 51, 59), (180, 83, 154, 187), (177, 181, 196, 161), (139, 114, 112, 140), (96, 138, 141, 95), (137, 113, 114, 139), (15, 126, 128, 16), (134, 3, 95, 141), (131, 34, 31, 133), (129, 35, 34, 131), (127, 42, 35, 129), (124, 32, 42, 127), (168, 82, 84, 178), (189, 188, 124, 125, 194, 193), (139, 140, 141, 138), (137, 139, 138, 136), (134, 141, 140, 135), (153, 191, 194, 125, 12), (136, 132, 133, 137), (131, 133, 132, 130), (129, 131, 130, 128), (127, 129, 128, 126), (124, 127, 126, 125), (186, 189, 193, 192, 198, 199), (181, 186, 199, 196), (79, 85, 88, 91, 82, 168, 172, 64, 70, 73, 76, 67, 57, 50), (111, 148, 149, 110), (109, 147, 148, 111), (62, 145, 146, 59), (58, 144, 145, 62), (26, 155, 156, 27), (80, 150, 157, 86), (27, 156, 152, 17), (86, 157, 159, 89), (89, 159, 158, 92), (92, 158, 154, 83), (188, 187, 154, 32, 124), (1, 143, 149, 51), (52, 147, 150, 80), (14, 151, 155, 26), (98, 144, 151, 14), (2, 142, 146, 97), (17, 152, 153, 12), (161, 196, 197, 160), (165, 161, 160, 164), (162, 167, 166, 163), (66, 174, 184, 65), (178, 84, 83, 180), (192, 183, 197, 198), (65, 184, 191, 153), (64, 172, 174, 66), (186, 190, 187, 189), (191, 195, 192, 193), (178, 180, 182, 179), (179, 182, 181, 177), (184, 174, 176, 185), (185, 176, 175, 183), (172, 168, 170, 173), (173, 170, 169, 171), (168, 178, 179, 170), (170, 179, 177, 169), (174, 172, 173, 176), (176, 173, 171, 175), (191, 184, 185, 195), (195, 185, 183, 192), (180, 187, 190, 182), (182, 190, 186, 181), (171, 169, 165, 164), (162, 163, 197, 196), (163, 166, 198, 197), (167, 162, 196, 199), (166, 167, 199, 198), (193, 194, 191), (189, 187, 188)])
me_cube_002.polygons.foreach_set('material_index', [0, 0, 0, 0, 0, 0, 0, 0, 0, 0, 0, 0, 0, 0, 0, 0, 0, 0, 0, 0, 0, 0, 0, 0, 0, 0, 0, 0, 0, 0, 0, 0, 0, 0, 0, 0, 0, 0, 0, 0, 0, 0, 0, 0, 0, 0, 0, 0, 0, 0, 0, 0, 0, 0, 0, 0, 0, 0, 0, 0, 0, 0, 0, 0, 0, 0, 0, 0, 0, 0, 0, 0, 0, 0, 0, 0, 0, 0, 0, 0, 0, 0, 0, 0, 0, 0, 0, 0, 0, 0, 0, 0, 0, 0, 0, 0, 0, 0, 0, 0, 0, 0, 0, 0, 0, 0, 0, 0, 0, 0, 0, 0, 0, 0, 0, 0, 0, 0, 0, 0, 0, 0, 0, 0, 0, 0, 0, 0, 0, 0, 0, 0, 0, 0, 0, 0, 0, 0, 0, 0, 0, 0, 0, 0, 0, 0, 0, 0, 0, 0, 0, 0, 0, 1, 1, 2, 0, 0, 0, 0, 0, 0, 0, 0, 0, 0, 0, 0, 0, 0, 0, 0, 0, 0, 0, 0, 0, 0, 1, 1, 1, 1, 0, 0])
_uv = me_cube_002.uv_layers.new(name='UVMap')
_uv.uv.foreach_set('vector', [0.5149, 0.7651, 0.02494, 0.5883, 0.02669, 0.5818, 0.5156, 0.7635, 0.1097, 0.4722, 0.1001, 0.4842, 0.09816, 0.4843, 0.1081, 0.472, 0.1434, 0.4702, 0.617, 0.4573, 0.6253, 0.4654, 0.1358, 0.4795, 0.9559, 0.4989, 0.9529, 0.5092, 0.9506, 0.5074, 0.9505, 0.4995, 0.6431, 0.0004325, 0.9969, 0.0003648, 0.9969, 0.02173, 0.6431, 0.0218, 0.7062, 0.7452, 0.7546, 0.9971, 0.7523, 0.9973, 0.7017, 0.7463, 0.3522, 0.0004331, 0.3714, 0.0004366, 0.3714, 0.0218, 0.3522, 0.0218, 0.1066, 0.04386, 0.06152, 0.03916, 0.0172, 0.001904, 0.09967, 0.03352, 0.5544, 0.7748, 0.5556, 0.7748, 0.5555, 0.7762, 0.5541, 0.7762, 0.5556, 0.7748, 0.5569, 0.7748, 0.5568, 0.7761, 0.5555, 0.7762, 0.5541, 0.7762, 0.5555, 0.7762, 0.5555, 0.7775, 0.5538, 0.7776, 0.5555, 0.7762, 0.5568, 0.7761, 0.5566, 0.7772, 0.5555, 0.7775, 0.5594, 0.7748, 0.5592, 0.7763, 0.5579, 0.7762, 0.5582, 0.7747, 0.5592, 0.7763, 0.5588, 0.778, 0.5575, 0.7776, 0.5579, 0.7762, 0.5582, 0.7747, 0.5579, 0.7762, 0.5568, 0.7761, 0.5569, 0.7748, 0.5579, 0.7762, 0.5575, 0.7776, 0.5566, 0.7772, 0.5568, 0.7761, 0.6443, 0.6204, 0.6402, 0.622, 0.6377, 0.6173, 0.6418, 0.6157, 0.6402, 0.622, 0.6357, 0.6233, 0.634, 0.6186, 0.6377, 0.6173, 0.6418, 0.6157, 0.6377, 0.6173, 0.6354, 0.6133, 0.639, 0.611, 0.6377, 0.6173, 0.634, 0.6186, 0.6331, 0.6153, 0.6354, 0.6133, 0.5599, 0.5351, 0.5587, 0.5351, 0.5583, 0.5336, 0.5596, 0.5335, 0.5587, 0.5351, 0.5574, 0.5351, 0.5572, 0.5338, 0.5583, 0.5336, 0.5596, 0.5335, 0.5583, 0.5336, 0.5579, 0.5323, 0.5592, 0.5318, 0.5583, 0.5336, 0.5572, 0.5338, 0.557, 0.5327, 0.5579, 0.5323, 0.5549, 0.5352, 0.5547, 0.5339, 0.556, 0.5338, 0.5562, 0.5352, 0.5547, 0.5339, 0.5545, 0.5327, 0.5559, 0.5327, 0.556, 0.5338, 0.5562, 0.5352, 0.556, 0.5338, 0.5572, 0.5338, 0.5574, 0.5351, 0.556, 0.5338, 0.5559, 0.5327, 0.557, 0.5327, 0.5572, 0.5338, 0.5541, 0.5302, 0.5558, 0.5302, 0.5559, 0.5315, 0.5543, 0.5314, 0.5558, 0.5302, 0.5575, 0.5303, 0.5573, 0.5318, 0.5559, 0.5315, 0.5543, 0.5314, 0.5559, 0.5315, 0.5559, 0.5327, 0.5545, 0.5327, 0.5559, 0.5315, 0.5573, 0.5318, 0.557, 0.5327, 0.5559, 0.5327, 0.5569, 0.7748, 0.5605, 0.7037, 0.562, 0.7037, 0.5582, 0.7747, 0.5582, 0.7747, 0.562, 0.7037, 0.5634, 0.7038, 0.5594, 0.7748, 0.585, 0.0004365, 0.6209, 0.0004364, 0.6209, 0.0218, 0.585, 0.0218, 0.5157, 0.5393, 0.5547, 0.5339, 0.5549, 0.5352, 0.5161, 0.5408, 0.5153, 0.5377, 0.5545, 0.5327, 0.5547, 0.5339, 0.5157, 0.5393, 0.1057, 0.47, 0.09557, 0.4821, 0.09529, 0.4801, 0.1052, 0.4685, 0.5149, 0.5362, 0.5543, 0.5314, 0.5545, 0.5327, 0.5153, 0.5377, 0.1067, 0.4713, 0.09661, 0.4835, 0.09557, 0.4821, 0.1057, 0.47, 0.3714, 0.0218, 0.3714, 0.0004366, 0.3721, 0.0004368, 0.3721, 0.0218, 0.1081, 0.472, 0.09816, 0.4843, 0.09661, 0.4835, 0.1067, 0.4713, 0.3744, 0.0004369, 0.4103, 0.0004369, 0.4103, 0.0218, 0.3744, 0.0218, 0.0172, 0.001904, 0.06152, 0.03916, 0.05503, 0.04107, 0.01001, 0.002351, 0.01001, 0.002351, 0.05503, 0.04107, 0.04939, 0.04549, 0.004632, 0.005901, 0.004632, 0.005901, 0.04939, 0.04549, 0.0455, 0.05199, 0.001688, 0.01169, 0.3721, 0.0218, 0.3721, 0.0004368, 0.3729, 0.0004369, 0.3729, 0.0218, 0.5143, 0.7665, 0.02163, 0.5953, 0.02494, 0.5883, 0.5149, 0.7651, 0.5145, 0.5348, 0.5541, 0.5302, 0.5543, 0.5314, 0.5149, 0.5362, 0.7017, 0.7463, 0.7523, 0.9973, 0.7494, 0.9984, 0.6972, 0.7474, 0.5544, 0.7748, 0.5575, 0.7036, 0.559, 0.7037, 0.5556, 0.7748, 0.001688, 0.01169, 0.0455, 0.05199, 0.04474, 0.05942, 0.002347, 0.01965, 0.3729, 0.0218, 0.3729, 0.0004369, 0.3737, 0.0004369, 0.3737, 0.0218, 0.3737, 0.0218, 0.3737, 0.0004369, 0.3744, 0.0004369, 0.3744, 0.0218, 0.624, 0.0004361, 0.624, 0.0218, 0.6232, 0.0218, 0.6232, 0.0004363, 0.6232, 0.0004363, 0.6232, 0.0218, 0.6225, 0.0218, 0.6225, 0.0004364, 0.6225, 0.0004364, 0.6225, 0.0218, 0.6217, 0.0218, 0.6217, 0.0004364, 0.04474, 0.05942, 0.06417, 0.1676, 0.05537, 0.1695, 0.002347, 0.01965, 0.6217, 0.0004364, 0.6217, 0.0218, 0.6209, 0.0218, 0.6209, 0.0004364, 0.000178, 0.586, 0.0002634, 0.5852, 0.000879, 0.5853, 0.0009729, 0.5859, 0.6253, 0.06843, 0.6252, 0.06017, 0.6319, 0.06217, 0.6328, 0.06895, 0.001765, 0.5858, 0.0009729, 0.5859, 0.000879, 0.5853, 0.001465, 0.585, 0.7758, 0.9937, 0.7757, 0.9933, 0.776, 0.9933, 0.7761, 0.9935, 0.7756, 0.9929, 0.776, 0.9929, 0.776, 0.9933, 0.7757, 0.9933, 0.6253, 0.4654, 0.6328, 0.465, 0.6317, 0.4717, 0.625, 0.4734, 0.3749, 0.7869, 0.0009251, 0.7869, 0.000178, 0.7804, 0.3749, 0.7804, 0.6328, 0.06895, 0.6328, 0.465, 0.6253, 0.4654, 0.6253, 0.06843, 0.01032, 0.634, 0.009813, 0.6289, 0.01073, 0.6287, 0.01189, 0.6336, 0.01189, 0.6336, 0.01073, 0.6287, 0.01164, 0.6285, 0.01333, 0.6332, 0.01122, 0.6401, 0.01032, 0.634, 0.01189, 0.6336, 0.01298, 0.6397, 0.01298, 0.6397, 0.01189, 0.6336, 0.01333, 0.6332, 0.01468, 0.6394, 0.01237, 0.6466, 0.01122, 0.6401, 0.01298, 0.6397, 0.01401, 0.6463, 0.01401, 0.6463, 0.01298, 0.6397, 0.01468, 0.6394, 0.01568, 0.6461, 0.01337, 0.6527, 0.01237, 0.6466, 0.01401, 0.6463, 0.01469, 0.6526, 0.01469, 0.6526, 0.01401, 0.6463, 0.01568, 0.6461, 0.01607, 0.6525, 0.09816, 0.4843, 0.1001, 0.4842, 0.09984, 0.4847, 0.09791, 0.4847, 0.7738, 0.5494, 0.7761, 0.5563, 0.7742, 0.5555, 0.7726, 0.5496, 0.09661, 0.4835, 0.09816, 0.4843, 0.09791, 0.4847, 0.09633, 0.4839, 0.7718, 0.5439, 0.7738, 0.5494, 0.7726, 0.5496, 0.7706, 0.5442, 0.09557, 0.4821, 0.09661, 0.4835, 0.09633, 0.4839, 0.09523, 0.4825, 0.6038, 0.7782, 0.6039, 0.78, 0.6035, 0.78, 0.6034, 0.7783, 0.09529, 0.4801, 0.09557, 0.4821, 0.09523, 0.4825, 0.09483, 0.4805, 0.6038, 0.7762, 0.6038, 0.7782, 0.6034, 0.7783, 0.6034, 0.7764, 0.0172, 0.001904, 0.01001, 0.002351, 0.008898, 0.001007, 0.01634, 0.000178, 0.549, 0.4855, 0.5509, 0.4854, 0.551, 0.4857, 0.5492, 0.4859, 0.01001, 0.002351, 0.004632, 0.005901, 0.003395, 0.004794, 0.008898, 0.001007, 0.5509, 0.4854, 0.5526, 0.4851, 0.5527, 0.4855, 0.551, 0.4857, 0.004632, 0.005901, 0.001688, 0.01169, 0.000178, 0.01073, 0.003395, 0.004794, 0.6039, 0.5293, 0.6038, 0.5311, 0.6034, 0.531, 0.6035, 0.5293, 0.001688, 0.01169, 0.002347, 0.01965, 0.0002146, 0.01876, 0.000178, 0.01073, 0.6038, 0.5311, 0.6039, 0.5331, 0.6034, 0.5328, 0.6034, 0.531, 0.7548, 0.9979, 0.7527, 0.9987, 0.7525, 0.998, 0.7547, 0.9975, 0.7547, 0.9975, 0.7525, 0.998, 0.7523, 0.9973, 0.7546, 0.9971, 0.7527, 0.9987, 0.7502, 0.9998, 0.7498, 0.9991, 0.7525, 0.998, 0.7525, 0.998, 0.7498, 0.9991, 0.7494, 0.9984, 0.7523, 0.9973, 0.01843, 0.5928, 0.02177, 0.5868, 0.02331, 0.5876, 0.01992, 0.5942, 0.01992, 0.5942, 0.02331, 0.5876, 0.02494, 0.5883, 0.02163, 0.5953, 0.02177, 0.5868, 0.02402, 0.581, 0.02533, 0.5814, 0.02331, 0.5876, 0.02331, 0.5876, 0.02533, 0.5814, 0.02669, 0.5818, 0.02494, 0.5883, 0.6034, 0.7764, 0.5784, 0.7025, 0.5799, 0.7023, 0.6038, 0.7762, 0.9529, 0.5092, 0.9488, 0.5141, 0.9488, 0.5118, 0.9506, 0.5074, 0.7236, 0.7398, 0.7742, 0.5555, 0.7761, 0.5563, 0.7274, 0.741, 0.1352, 0.4802, 0.09984, 0.4847, 0.1001, 0.4842, 0.1358, 0.4795, 0.5109, 0.4949, 0.001765, 0.5858, 0.001465, 0.585, 0.5105, 0.4942, 0.0982, 0.03107, 0.6252, 0.06017, 0.6253, 0.06843, 0.09967, 0.03352, 0.642, 0.5358, 0.6378, 0.5259, 0.6403, 0.5247, 0.6427, 0.5308, 0.9977, 0.0003596, 0.9977, 0.02169, 0.9973, 0.02172, 0.9973, 0.0003622, 0.9973, 0.0003622, 0.9973, 0.02172, 0.9969, 0.02173, 0.9969, 0.0003648, -0.00231, 0.02171, -0.002306, 0.0003595, -0.001933, 0.0003631, -0.001937, 0.02172, -0.001937, 0.02172, -0.001933, 0.0003631, -0.00156, 0.0003667, -0.001564, 0.02173, 0.617, 0.4573, 0.6166, 0.07673, 0.6253, 0.06843, 0.6253, 0.4654, 0.003078, 0.1839, 0.003078, 0.08737, 0.9492, 0.08737, 0.9492, 0.1839, 0.6378, 0.5259, 0.6378, 0.5159, 0.6405, 0.5165, 0.6403, 0.5247, 0.05219, 0.1702, 0.0002146, 0.01876, 0.002347, 0.01965, 0.05537, 0.1695, 0.09483, 0.4805, 0.09169, 0.4167, 0.09299, 0.4165, 0.09529, 0.4801, 0.5784, 0.6055, 0.6034, 0.5328, 0.6039, 0.5331, 0.5799, 0.6057, 0.5556, 0.7748, 0.559, 0.7037, 0.5605, 0.7037, 0.5569, 0.7748, 0.1011, 0.4157, 0.1052, 0.4685, 0.09529, 0.4801, 0.09299, 0.4165, 0.562, 0.6046, 0.5587, 0.5351, 0.5599, 0.5351, 0.5634, 0.6046, 0.5605, 0.6046, 0.5574, 0.5351, 0.5587, 0.5351, 0.562, 0.6046, 0.5591, 0.6046, 0.5562, 0.5352, 0.5574, 0.5351, 0.5605, 0.6046, 0.5576, 0.6046, 0.5549, 0.5352, 0.5562, 0.5352, 0.5591, 0.6046, 0.018, 0.7207, 0.01337, 0.6527, 0.01469, 0.6526, 0.01919, 0.7206, 0.9465, 0.215, 0.9466, 0.2141, 0.9969, 0.2149, 0.997, 0.6745, 0.9474, 0.6753, 0.9466, 0.6744, 0.05219, 0.1702, 0.05537, 0.1695, 0.09299, 0.4165, 0.09169, 0.4167, 0.5784, 0.6055, 0.5799, 0.6057, 0.5799, 0.7023, 0.5784, 0.7025, 0.1011, 0.4157, 0.09299, 0.4165, 0.05537, 0.1695, 0.06417, 0.1676, 0.9478, 0.7984, 0.9478, 0.7049, 0.9474, 0.6753, 0.997, 0.6745, 0.9999, 0.7681, 0.585, 0.0004365, 0.585, 0.0218, 0.4103, 0.0218, 0.4103, 0.0004369, 0.562, 0.6046, 0.5634, 0.6046, 0.5634, 0.7038, 0.562, 0.7037, 0.5605, 0.6046, 0.562, 0.6046, 0.562, 0.7037, 0.5605, 0.7037, 0.5591, 0.6046, 0.5605, 0.6046, 0.5605, 0.7037, 0.559, 0.7037, 0.5576, 0.6046, 0.5591, 0.6046, 0.559, 0.7037, 0.5575, 0.7036, 0.7117, 0.002195, 0.7139, 0.0002161, 0.9388, 0.001395, 0.9409, 0.003414, 0.9408, 0.005368, 0.7117, 0.004167, 0.6378, 0.5159, 0.7033, 0.003172, 0.7117, 0.004167, 0.6405, 0.5165, 0.3749, 0.8189, 0.3747, 0.8197, 0.3742, 0.8204, 0.3735, 0.8208, 0.3726, 0.821, 0.3186, 0.821, 0.05721, 0.821, 0.003219, 0.821, 0.002324, 0.8208, 0.001592, 0.8204, 0.001103, 0.8197, 0.0009252, 0.8189, 0.0009251, 0.7869, 0.3749, 0.7869, 0.01634, 0.000178, 0.0982, 0.03107, 0.09967, 0.03352, 0.0172, 0.001904, 0.5492, 0.4859, 0.5109, 0.4949, 0.5105, 0.4942, 0.549, 0.4855, 0.625, 0.4734, 0.1352, 0.4802, 0.1358, 0.4795, 0.6253, 0.4654, 0.7756, 0.9929, 0.7236, 0.7398, 0.7274, 0.741, 0.776, 0.9929, 0.6402, 0.622, 0.7017, 0.7463, 0.6972, 0.7474, 0.6357, 0.6233, 0.01164, 0.6285, 0.5145, 0.5348, 0.5149, 0.5362, 0.01333, 0.6332, 0.5538, 0.7776, 0.5143, 0.7665, 0.5149, 0.7651, 0.5541, 0.7762, 0.01333, 0.6332, 0.5149, 0.5362, 0.5153, 0.5377, 0.01468, 0.6394, 0.01468, 0.6394, 0.5153, 0.5377, 0.5157, 0.5393, 0.01568, 0.6461, 0.01568, 0.6461, 0.5157, 0.5393, 0.5161, 0.5408, 0.01607, 0.6525, 0.9466, 0.2141, 0.9492, 0.1839, 0.9492, 0.08737, 0.9999, 0.1183, 0.9969, 0.2149, 0.6166, 0.07673, 0.1066, 0.04386, 0.09967, 0.03352, 0.6253, 0.06843, -0.00156, 0.0003667, 0.3522, 0.0004331, 0.3522, 0.0218, -0.001564, 0.02173, 0.6443, 0.6204, 0.7062, 0.7452, 0.7017, 0.7463, 0.6402, 0.622, 0.624, 0.0004361, 0.6431, 0.0004325, 0.6431, 0.0218, 0.624, 0.0218, 0.1097, 0.4722, 0.1434, 0.4702, 0.1358, 0.4795, 0.1001, 0.4842, 0.5541, 0.7762, 0.5149, 0.7651, 0.5156, 0.7635, 0.5544, 0.7748, 0.6403, 0.5247, 0.6405, 0.5165, 0.9505, 0.4995, 0.9506, 0.5074, 0.6427, 0.5308, 0.6403, 0.5247, 0.9506, 0.5074, 0.9488, 0.5118, 0.07395, 0.926, 0.07395, 0.07395, 0.4195, 0.07395, 0.4195, 0.926, 0.02533, 0.5814, 0.03949, 0.5133, 0.0407, 0.5136, 0.02669, 0.5818, 0.01919, 0.7206, 0.01469, 0.6526, 0.01607, 0.6525, 0.02039, 0.7205, 0.949, 0.005305, 0.9559, 0.4989, 0.9505, 0.4995, 0.9408, 0.005368, 0.03053, 0.7984, 0.03053, 0.7049, 0.9478, 0.7049, 0.9478, 0.7984, 0.02402, 0.581, 0.03831, 0.513, 0.03949, 0.5133, 0.02533, 0.5814, 0.7117, 0.002195, 0.7111, 0.0007766, 0.7096, 0.000178, 0.7139, 0.0002161, 0.9431, 0.001474, 0.9415, 0.002026, 0.9409, 0.003414, 0.9388, 0.001395, 0.6335, 0.5272, 0.6331, 0.5155, 0.6356, 0.5157, 0.6358, 0.5266, 0.6358, 0.5266, 0.6356, 0.5157, 0.6378, 0.5159, 0.6378, 0.5259, 0.9665, 0.4997, 0.9564, 0.5127, 0.9547, 0.5109, 0.961, 0.4989, 0.961, 0.4989, 0.9547, 0.5109, 0.9529, 0.5092, 0.9559, 0.4989, 0.9582, 0.5262, 0.6388, 0.5435, 0.6403, 0.5402, 0.952, 0.5211, 0.952, 0.5211, 0.6403, 0.5402, 0.642, 0.5358, 0.9491, 0.5165, 0.6388, 0.5435, 0.6335, 0.5272, 0.6358, 0.5266, 0.6403, 0.5402, 0.6403, 0.5402, 0.6358, 0.5266, 0.6378, 0.5259, 0.642, 0.5358, 0.9564, 0.5127, 0.948, 0.5184, 0.9482, 0.5162, 0.9547, 0.5109, 0.9547, 0.5109, 0.9482, 0.5162, 0.9488, 0.5141, 0.9529, 0.5092, 0.9665, 0.005163, 0.9665, 0.4997, 0.961, 0.4989, 0.9576, 0.005233, 0.9576, 0.005233, 0.961, 0.4989, 0.9559, 0.4989, 0.949, 0.005305, 0.6331, 0.5155, 0.6851, 0.001252, 0.6943, 0.002183, 0.6356, 0.5157, 0.6356, 0.5157, 0.6943, 0.002183, 0.7033, 0.003172, 0.6378, 0.5159, 0.9491, 0.5165, 0.642, 0.5358, 0.6427, 0.5308, 0.9488, 0.5118, 0.07395, 0.926, 0.4195, 0.926, 0.4934, 0.9999, 7.033e-05, 0.9999, 0.4195, 0.926, 0.4195, 0.07395, 0.4934, 7.028e-05, 0.4934, 0.9999, 0.07395, 0.07395, 0.07395, 0.926, 7.033e-05, 0.9999, 7.023e-05, 7.023e-05, 0.4195, 0.07395, 0.07395, 0.07395, 7.023e-05, 7.023e-05, 0.4934, 7.028e-05, 0.5441, 0.7017, 0.5443, 0.7019, 0.544, 0.7021, 0.544, 0.606, 0.544, 0.6055, 0.5442, 0.6057])
me_cube_002.materials.append(mat_metal)
me_cube_002.materials.append(mat_plastic)
me_cube_002.materials.append(mat_glass)
me_cube_002.use_remesh_fix_poles = True
me_cube_002.use_remesh_preserve_attributes = False
me_cube_002.use_mirror_vertex_groups = False
me_cube_002.update()
me_cube_001 = bpy.data.meshes.new('Cube.001')
me_cube_001.from_pydata([(-0.4072, -0.2337, -0.1934), (-0.4038, -0.2337, -0.1967), (-0.4069, -0.2337, -0.1947), (-0.4062, -0.2337, -0.1957), (-0.4051, -0.2337, -0.1965), (-0.4038, -0.2337, 0.1967), (-0.4072, -0.2337, 0.1934), (-0.4051, -0.2337, 0.1965), (-0.4062, -0.2337, 0.1957), (-0.4069, -0.2337, 0.1947), (-0.4176, 0.1531, -0.2104), (-0.4209, 0.1531, -0.2071), (-0.418, 0.1558, -0.2075), (-0.4188, 0.1531, -0.2102), (-0.4199, 0.1531, -0.2095), (-0.4177, 0.1541, -0.2102), (-0.4189, 0.1541, -0.2099), (-0.4198, 0.1541, -0.2094), (-0.4196, 0.1547, -0.2091), (-0.4207, 0.1541, -0.2072), (-0.42, 0.155, -0.2073), (-0.4206, 0.1531, -0.2084), (-0.4203, 0.1541, -0.2084), (-0.4199, 0.1549, -0.2085), (-0.4179, 0.1556, -0.2086), (-0.4178, 0.155, -0.2096), (-0.4191, 0.1556, -0.2074), (-0.419, 0.1553, -0.2085), (-0.4189, 0.1549, -0.2094), (-0.4176, 0.1531, 0.2104), (-0.418, 0.1558, 0.2075), (-0.4209, 0.1531, 0.2071), (-0.4177, 0.1541, 0.2102), (-0.4178, 0.155, 0.2096), (-0.4188, 0.1531, 0.2102), (-0.4189, 0.1541, 0.2099), (-0.4189, 0.1549, 0.2094), (-0.4196, 0.1547, 0.2091), (-0.4191, 0.1556, 0.2074), (-0.42, 0.155, 0.2073), (-0.4179, 0.1556, 0.2086), (-0.419, 0.1553, 0.2085), (-0.4199, 0.1549, 0.2085), (-0.4206, 0.1531, 0.2084), (-0.4199, 0.1531, 0.2095), (-0.4207, 0.1541, 0.2072), (-0.4203, 0.1541, 0.2084), (-0.4198, 0.1541, 0.2094), (0.4038, -0.2337, -0.1967), (0.4072, -0.2337, -0.1934), (0.4051, -0.2337, -0.1965), (0.4062, -0.2337, -0.1957), (0.4069, -0.2337, -0.1947), (0.4072, -0.2337, 0.1934), (0.4038, -0.2337, 0.1967), (0.4069, -0.2337, 0.1947), (0.4062, -0.2337, 0.1957), (0.4051, -0.2337, 0.1965), (0.4176, 0.1531, -0.2104), (0.418, 0.1558, -0.2075), (0.4209, 0.1531, -0.2071), (0.4177, 0.1541, -0.2102), (0.4178, 0.155, -0.2096), (0.4188, 0.1531, -0.2102), (0.4189, 0.1541, -0.2099), (0.4189, 0.1549, -0.2094), (0.4196, 0.1547, -0.2091), (0.4191, 0.1556, -0.2074), (0.42, 0.155, -0.2073), (0.4179, 0.1556, -0.2086), (0.419, 0.1553, -0.2085), (0.4199, 0.1549, -0.2085), (0.4206, 0.1531, -0.2084), (0.4199, 0.1531, -0.2095), (0.4207, 0.1541, -0.2072), (0.4203, 0.1541, -0.2084), (0.4198, 0.1541, -0.2094), (0.4176, 0.1531, 0.2104), (0.4209, 0.1531, 0.2071), (0.418, 0.1558, 0.2075), (0.4188, 0.1531, 0.2102), (0.4199, 0.1531, 0.2095), (0.4177, 0.1541, 0.2102), (0.4189, 0.1541, 0.2099), (0.4198, 0.1541, 0.2094), (0.4196, 0.1547, 0.2091), (0.4207, 0.1541, 0.2072), (0.42, 0.155, 0.2073), (0.4206, 0.1531, 0.2084), (0.4203, 0.1541, 0.2084), (0.4199, 0.1549, 0.2085), (0.4179, 0.1556, 0.2086), (0.4178, 0.155, 0.2096), (0.4191, 0.1556, 0.2074), (0.419, 0.1553, 0.2085), (0.4189, 0.1549, 0.2094), (-0.4176, -0.2334, -0.2104), (-0.4173, -0.2337, -0.2101), (-0.4175, -0.2336, -0.2104), (-0.4206, -0.2337, -0.2068), (-0.4209, -0.2334, -0.2071), (-0.4208, -0.2336, -0.207), (-0.4185, -0.2337, -0.2099), (-0.4188, -0.2334, -0.2102), (-0.4188, -0.2336, -0.2101), (-0.4196, -0.2337, -0.2092), (-0.4199, -0.2334, -0.2095), (-0.4198, -0.2336, -0.2094), (-0.4203, -0.2337, -0.2081), (-0.4206, -0.2334, -0.2084), (-0.4205, -0.2336, -0.2083), (-0.4209, -0.2334, 0.2071), (-0.4206, -0.2337, 0.2068), (-0.4208, -0.2336, 0.207), (-0.4173, -0.2337, 0.2101), (-0.4176, -0.2334, 0.2104), (-0.4175, -0.2336, 0.2104), (-0.4206, -0.2334, 0.2084), (-0.4203, -0.2337, 0.2081), (-0.4205, -0.2336, 0.2083), (-0.4199, -0.2334, 0.2095), (-0.4196, -0.2337, 0.2092), (-0.4198, -0.2336, 0.2094), (-0.4188, -0.2334, 0.2102), (-0.4185, -0.2337, 0.2099), (-0.4188, -0.2336, 0.2101), (0.4176, -0.2334, 0.2104), (0.4173, -0.2337, 0.2101), (0.4175, -0.2336, 0.2104), (0.4206, -0.2337, 0.2068), (0.4209, -0.2334, 0.2071), (0.4208, -0.2336, 0.207), (0.4185, -0.2337, 0.2099), (0.4188, -0.2334, 0.2102), (0.4188, -0.2336, 0.2101), (0.4196, -0.2337, 0.2092), (0.4199, -0.2334, 0.2095), (0.4198, -0.2336, 0.2094), (0.4203, -0.2337, 0.2081), (0.4206, -0.2334, 0.2084), (0.4205, -0.2336, 0.2083), (0.4209, -0.2334, -0.2071), (0.4206, -0.2337, -0.2068), (0.4208, -0.2336, -0.207), (0.4173, -0.2337, -0.2101), (0.4176, -0.2334, -0.2104), (0.4175, -0.2336, -0.2104), (0.4206, -0.2334, -0.2084), (0.4203, -0.2337, -0.2081), (0.4205, -0.2336, -0.2083), (0.4199, -0.2334, -0.2095), (0.4196, -0.2337, -0.2092), (0.4198, -0.2336, -0.2094), (0.4188, -0.2334, -0.2102), (0.4185, -0.2337, -0.2099), (0.4188, -0.2336, -0.2101)], [], [(12, 30, 79, 59), (8, 121, 118, 9), (13, 103, 106, 14), (60, 78, 130, 141), (10, 58, 145, 96), (80, 133, 136, 81), (77, 29, 115, 126), (108, 2, 0, 99), (10, 13, 16, 15), (13, 14, 17, 16), (15, 16, 28, 25), (16, 17, 18, 28), (11, 19, 22, 21), (19, 20, 23, 22), (21, 22, 17, 14), (22, 23, 18, 17), (12, 24, 27, 26), (24, 25, 28, 27), (26, 27, 23, 20), (27, 28, 18, 23), (29, 32, 35, 34), (32, 33, 36, 35), (34, 35, 47, 44), (35, 36, 37, 47), (30, 38, 41, 40), (38, 39, 42, 41), (40, 41, 36, 33), (41, 42, 37, 36), (31, 43, 46, 45), (43, 44, 47, 46), (45, 46, 42, 39), (46, 47, 37, 42), (58, 61, 64, 63), (61, 62, 65, 64), (63, 64, 76, 73), (64, 65, 66, 76), (59, 67, 70, 69), (67, 68, 71, 70), (69, 70, 65, 62), (70, 71, 66, 65), (60, 72, 75, 74), (72, 73, 76, 75), (74, 75, 71, 68), (75, 76, 66, 71), (77, 80, 83, 82), (80, 81, 84, 83), (82, 83, 95, 92), (83, 84, 85, 95), (78, 86, 89, 88), (86, 87, 90, 89), (88, 89, 84, 81), (89, 90, 85, 84), (79, 91, 94, 93), (91, 92, 95, 94), (93, 94, 90, 87), (94, 95, 85, 90), (97, 1, 4, 102), (102, 4, 3, 105), (105, 3, 2, 108), (0, 6, 112, 99), (5, 54, 127, 114), (77, 126, 133, 80), (7, 124, 121, 8), (5, 114, 124, 7), (30, 12, 26, 38), (38, 26, 20, 39), (39, 20, 19, 45), (45, 19, 11, 31), (58, 10, 15, 61), (61, 15, 25, 62), (62, 25, 24, 69), (69, 24, 12, 59), (29, 77, 82, 32), (32, 82, 92, 33), (33, 92, 91, 40), (40, 91, 79, 30), (78, 60, 74, 86), (86, 74, 68, 87), (87, 68, 67, 93), (93, 67, 59, 79), (51, 151, 148, 52), (50, 154, 151, 51), (48, 144, 154, 50), (127, 54, 57, 132), (132, 57, 56, 135), (135, 56, 55, 138), (53, 49, 142, 129), (48, 1, 97, 144), (14, 106, 109, 21), (9, 118, 112, 6), (21, 109, 100, 11), (115, 29, 34, 123), (123, 34, 44, 120), (120, 44, 43, 117), (117, 43, 31, 111), (138, 55, 53, 129), (81, 136, 139, 88), (52, 148, 142, 49), (88, 139, 130, 78), (145, 58, 63, 153), (153, 63, 73, 150), (150, 73, 72, 147), (147, 72, 60, 141), (100, 111, 31, 11), (97, 102, 104, 98), (98, 104, 103, 96), (102, 105, 107, 104), (104, 107, 106, 103), (105, 108, 110, 107), (107, 110, 109, 106), (108, 99, 101, 110), (110, 101, 100, 109), (124, 114, 116, 125), (125, 116, 115, 123), (121, 124, 125, 122), (122, 125, 123, 120), (118, 121, 122, 119), (119, 122, 120, 117), (112, 118, 119, 113), (113, 119, 117, 111), (154, 144, 146, 155), (155, 146, 145, 153), (151, 154, 155, 152), (152, 155, 153, 150), (148, 151, 152, 149), (149, 152, 150, 147), (142, 148, 149, 143), (143, 149, 147, 141), (127, 132, 134, 128), (128, 134, 133, 126), (132, 135, 137, 134), (134, 137, 136, 133), (135, 138, 140, 137), (137, 140, 139, 136), (138, 129, 131, 140), (140, 131, 130, 139), (111, 100, 101, 113), (113, 101, 99, 112), (96, 145, 146, 98), (98, 146, 144, 97), (126, 115, 116, 128), (128, 116, 114, 127), (141, 130, 131, 143), (143, 131, 129, 142), (10, 96, 103, 13)])
_uv = me_cube_001.uv_layers.new(name='UVMap')
_uv.uv.foreach_set('vector', [0.3767, 0.2509, 0.6233, 0.2509, 0.6233, 0.4991, 0.3767, 0.4991, 0.8484, 0.75, 0.8726, 0.75, 0.8707, 0.75, 0.8447, 0.75, 0.1256, 0.5017, 0.1256, 0.7498, 0.125, 0.7498, 0.125, 0.5017, 0.377, 0.5017, 0.623, 0.5017, 0.623, 0.7498, 0.377, 0.7498, 0.126, 0.5017, 0.374, 0.5017, 0.374, 0.7498, 0.126, 0.7498, 0.6256, 0.5017, 0.6255, 0.7498, 0.6248, 0.7498, 0.625, 0.5017, 0.626, 0.5017, 0.874, 0.5017, 0.874, 0.7498, 0.626, 0.7498, 0.1293, 0.75, 0.1553, 0.75, 0.1575, 0.75, 0.1315, 0.75, 0.126, 0.5017, 0.1256, 0.5017, 0.1256, 0.5011, 0.126, 0.5011, 0.1256, 0.5017, 0.125, 0.5017, 0.125, 0.5011, 0.1256, 0.5011, 0.126, 0.5011, 0.1256, 0.5011, 0.1256, 0.5, 0.1259, 0.5, 0.1256, 0.5011, 0.125, 0.5011, 0.125, 0.5007, 0.1256, 0.5, 0.377, 0.2483, 0.3769, 0.2489, 0.3762, 0.2489, 0.3762, 0.2483, 0.3769, 0.2489, 0.3768, 0.25, 0.3762, 0.25, 0.3762, 0.2489, 0.3762, 0.2483, 0.3762, 0.2489, 0.375, 0.2489, 0.375, 0.2483, 0.3762, 0.2489, 0.3762, 0.25, 0.3758, 0.25, 0.375, 0.2489, 0.3767, 0.2509, 0.3761, 0.2509, 0.3761, 0.2506, 0.3768, 0.2505, 0.3761, 0.2509, 0.375, 0.2509, 0.375, 0.2506, 0.3761, 0.2506, 0.3768, 0.2505, 0.3761, 0.2506, 0.3762, 0.25, 0.3768, 0.25, 0.3761, 0.2506, 0.375, 0.2506, 0.375, 0.2504, 0.3762, 0.25, 0.874, 0.5017, 0.874, 0.5011, 0.8744, 0.5011, 0.8744, 0.5017, 0.874, 0.5011, 0.8741, 0.5, 0.8744, 0.5, 0.8744, 0.5011, 0.8744, 0.5017, 0.8744, 0.5011, 0.875, 0.5011, 0.875, 0.5017, 0.8744, 0.5011, 0.8744, 0.5, 0.8746, 0.5, 0.875, 0.5011, 0.6233, 0.2509, 0.6232, 0.2505, 0.6239, 0.2506, 0.6239, 0.2509, 0.6232, 0.2505, 0.6232, 0.25, 0.6238, 0.25, 0.6239, 0.2506, 0.6239, 0.2509, 0.6239, 0.2506, 0.625, 0.2506, 0.625, 0.2509, 0.6239, 0.2506, 0.6238, 0.25, 0.6242, 0.25, 0.625, 0.2506, 0.623, 0.2483, 0.6238, 0.2483, 0.6238, 0.2489, 0.6231, 0.2489, 0.6238, 0.2483, 0.625, 0.2483, 0.625, 0.2489, 0.6238, 0.2489, 0.6231, 0.2489, 0.6238, 0.2489, 0.6238, 0.25, 0.6232, 0.25, 0.6238, 0.2489, 0.625, 0.2489, 0.625, 0.2493, 0.6238, 0.25, 0.374, 0.5017, 0.374, 0.5011, 0.3744, 0.5011, 0.3744, 0.5017, 0.374, 0.5011, 0.3741, 0.5, 0.3744, 0.5, 0.3744, 0.5011, 0.3744, 0.5017, 0.3744, 0.5011, 0.375, 0.5011, 0.375, 0.5017, 0.3744, 0.5011, 0.3744, 0.5, 0.3751, 0.5002, 0.375, 0.5011, 0.3767, 0.4991, 0.3768, 0.4995, 0.3761, 0.4994, 0.3761, 0.4991, 0.3768, 0.4995, 0.3768, 0.5, 0.3762, 0.5, 0.3761, 0.4994, 0.3761, 0.4991, 0.3761, 0.4994, 0.375, 0.4994, 0.375, 0.4991, 0.3761, 0.4994, 0.3762, 0.5, 0.3751, 0.5002, 0.375, 0.4994, 0.377, 0.5017, 0.3762, 0.5017, 0.3762, 0.5011, 0.3769, 0.5011, 0.3762, 0.5017, 0.375, 0.5017, 0.375, 0.5011, 0.3762, 0.5011, 0.3769, 0.5011, 0.3762, 0.5011, 0.3762, 0.5, 0.3768, 0.5, 0.3762, 0.5011, 0.375, 0.5011, 0.3751, 0.5002, 0.3762, 0.5, 0.626, 0.5017, 0.6256, 0.5017, 0.6256, 0.5011, 0.626, 0.5011, 0.6256, 0.5017, 0.625, 0.5017, 0.625, 0.5011, 0.6256, 0.5011, 0.626, 0.5011, 0.6256, 0.5011, 0.6256, 0.5, 0.6259, 0.5, 0.6256, 0.5011, 0.625, 0.5011, 0.6247, 0.5001, 0.6256, 0.5, 0.623, 0.5017, 0.6231, 0.5011, 0.6238, 0.5011, 0.6238, 0.5017, 0.6231, 0.5011, 0.6232, 0.5, 0.6238, 0.5, 0.6238, 0.5011, 0.6238, 0.5017, 0.6238, 0.5011, 0.625, 0.5011, 0.625, 0.5017, 0.6238, 0.5011, 0.6238, 0.5, 0.6247, 0.5001, 0.625, 0.5011, 0.6233, 0.4991, 0.6239, 0.4991, 0.6239, 0.4994, 0.6232, 0.4995, 0.6239, 0.4991, 0.625, 0.4991, 0.625, 0.4994, 0.6239, 0.4994, 0.6232, 0.4995, 0.6239, 0.4994, 0.6238, 0.5, 0.6232, 0.5, 0.6239, 0.4994, 0.625, 0.4994, 0.6247, 0.5001, 0.6238, 0.5, 0.1266, 0.75, 0.1526, 0.75, 0.1526, 0.75, 0.1266, 0.75, 0.1266, 0.75, 0.1526, 0.75, 0.1516, 0.75, 0.1274, 0.75, 0.1274, 0.75, 0.1516, 0.75, 0.1553, 0.75, 0.1293, 0.75, 0.1575, 0.75, 0.8425, 0.75, 0.8685, 0.75, 0.1315, 0.75, 0.8474, 0.75, 0.62, 0.75, 0.6259, 0.75, 0.8734, 0.75, 0.626, 0.5017, 0.626, 0.7498, 0.6255, 0.7498, 0.6256, 0.5017, 0.8474, 0.75, 0.8734, 0.75, 0.8726, 0.75, 0.8484, 0.75, 0.8474, 0.75, 0.8734, 0.75, 0.8734, 0.75, 0.8474, 0.75, 0.6233, 0.2509, 0.3767, 0.2509, 0.3768, 0.2505, 0.6232, 0.2505, 0.6232, 0.2505, 0.3768, 0.2505, 0.3768, 0.25, 0.6232, 0.25, 0.6232, 0.25, 0.3768, 0.25, 0.3769, 0.2489, 0.6231, 0.2489, 0.6231, 0.2489, 0.3769, 0.2489, 0.377, 0.2483, 0.623, 0.2483, 0.374, 0.5017, 0.126, 0.5017, 0.126, 0.5011, 0.374, 0.5011, 0.374, 0.5011, 0.126, 0.5011, 0.1259, 0.5, 0.3741, 0.5, 0.375, 0.4991, 0.375, 0.2509, 0.3761, 0.2509, 0.3761, 0.4991, 0.3761, 0.4991, 0.3761, 0.2509, 0.3767, 0.2509, 0.3767, 0.4991, 0.874, 0.5017, 0.626, 0.5017, 0.626, 0.5011, 0.874, 0.5011, 0.874, 0.5011, 0.626, 0.5011, 0.6259, 0.5, 0.8741, 0.5, 0.625, 0.2509, 0.625, 0.4991, 0.6239, 0.4991, 0.6239, 0.2509, 0.6239, 0.2509, 0.6239, 0.4991, 0.6233, 0.4991, 0.6233, 0.2509, 0.623, 0.5017, 0.377, 0.5017, 0.3769, 0.5011, 0.6231, 0.5011, 0.6231, 0.5011, 0.3769, 0.5011, 0.3768, 0.5, 0.6232, 0.5, 0.6232, 0.5, 0.3768, 0.5, 0.3768, 0.4995, 0.6232, 0.4995, 0.6232, 0.4995, 0.3768, 0.4995, 0.3767, 0.4991, 0.6233, 0.4991, 0.381, 0.75, 0.3753, 0.75, 0.3763, 0.75, 0.3822, 0.75, 0.3806, 0.75, 0.3746, 0.75, 0.3753, 0.75, 0.381, 0.75, 0.38, 0.75, 0.3741, 0.75, 0.3746, 0.75, 0.3806, 0.75, 0.6259, 0.75, 0.62, 0.75, 0.6194, 0.75, 0.6254, 0.75, 0.6254, 0.75, 0.6194, 0.75, 0.619, 0.75, 0.6247, 0.75, 0.6247, 0.75, 0.619, 0.75, 0.6178, 0.75, 0.6237, 0.75, 0.617, 0.75, 0.383, 0.75, 0.3771, 0.75, 0.6229, 0.75, 0.38, 0.75, 0.1526, 0.75, 0.1266, 0.75, 0.3741, 0.75, 0.375, 0.2483, 0.375, 0.0002222, 0.3762, 0.0002222, 0.3762, 0.2483, 0.8447, 0.75, 0.8707, 0.75, 0.8685, 0.75, 0.8425, 0.75, 0.3762, 0.2483, 0.3762, 0.0002222, 0.377, 0.0002222, 0.377, 0.2483, 0.874, 0.7498, 0.874, 0.5017, 0.8744, 0.5017, 0.8744, 0.7498, 0.8744, 0.7498, 0.8744, 0.5017, 0.875, 0.5017, 0.875, 0.7498, 0.625, 0.0002222, 0.625, 0.2483, 0.6238, 0.2483, 0.6238, 0.0002222, 0.6238, 0.0002222, 0.6238, 0.2483, 0.623, 0.2483, 0.623, 0.0002222, 0.6237, 0.75, 0.6178, 0.75, 0.617, 0.75, 0.6229, 0.75, 0.625, 0.5017, 0.6248, 0.7498, 0.6238, 0.7498, 0.6238, 0.5017, 0.3822, 0.75, 0.3763, 0.75, 0.3771, 0.75, 0.383, 0.75, 0.6238, 0.5017, 0.6238, 0.7498, 0.623, 0.7498, 0.623, 0.5017, 0.374, 0.7498, 0.374, 0.5017, 0.3744, 0.5017, 0.3745, 0.7498, 0.3745, 0.7498, 0.3744, 0.5017, 0.375, 0.5017, 0.3752, 0.7498, 0.3752, 0.7498, 0.375, 0.5017, 0.3762, 0.5017, 0.3762, 0.7498, 0.3762, 0.7498, 0.3762, 0.5017, 0.377, 0.5017, 0.377, 0.7498, 0.377, 0.0002222, 0.623, 0.0002222, 0.623, 0.2483, 0.377, 0.2483, 0.1266, 0.75, 0.1266, 0.75, 0.1258, 0.75, 0.126, 0.75, 0.126, 0.75, 0.1258, 0.75, 0.1256, 0.7498, 0.126, 0.7498, 0.1266, 0.75, 0.1274, 0.75, 0.1259, 0.75, 0.1258, 0.75, 0.1258, 0.75, 0.1259, 0.75, 0.125, 0.7498, 0.1256, 0.7498, 0.1274, 0.75, 0.1293, 0.75, 0.1287, 0.75, 0.1269, 0.75, 0.375, 0.0, 0.3762, 0.0, 0.3762, 0.0002222, 0.375, 0.0002222, 0.1293, 0.75, 0.1315, 0.75, 0.1309, 0.75, 0.1288, 0.75, 0.3763, 0.0, 0.377, 0.0, 0.377, 0.0002222, 0.3762, 0.0002222, 0.8734, 0.75, 0.8734, 0.75, 0.874, 0.75, 0.8742, 0.75, 0.8742, 0.75, 0.874, 0.75, 0.874, 0.7498, 0.8744, 0.7498, 0.8726, 0.75, 0.8734, 0.75, 0.8742, 0.75, 0.8741, 0.75, 0.8741, 0.75, 0.8742, 0.75, 0.8744, 0.7498, 0.875, 0.7498, 0.8707, 0.75, 0.8726, 0.75, 0.8731, 0.75, 0.8713, 0.75, 0.6238, 0.0, 0.625, 0.0, 0.625, 0.0002222, 0.6238, 0.0002222, 0.8685, 0.75, 0.8707, 0.75, 0.8712, 0.75, 0.8691, 0.75, 0.623, 0.0, 0.6237, 0.0, 0.6238, 0.0002222, 0.623, 0.0002222, 0.3746, 0.75, 0.3741, 0.75, 0.374, 0.75, 0.3745, 0.75, 0.3745, 0.75, 0.374, 0.75, 0.374, 0.7498, 0.3745, 0.7498, 0.3753, 0.75, 0.3746, 0.75, 0.3745, 0.75, 0.3752, 0.75, 0.3752, 0.75, 0.3745, 0.75, 0.3745, 0.7498, 0.3752, 0.7498, 0.3763, 0.75, 0.3753, 0.75, 0.3752, 0.75, 0.3762, 0.75, 0.3762, 0.75, 0.3752, 0.75, 0.3752, 0.7498, 0.3762, 0.7498, 0.3771, 0.75, 0.3763, 0.75, 0.3762, 0.75, 0.377, 0.75, 0.377, 0.75, 0.3762, 0.75, 0.3762, 0.7498, 0.377, 0.7498, 0.6259, 0.75, 0.6254, 0.75, 0.6255, 0.75, 0.626, 0.75, 0.626, 0.75, 0.6255, 0.75, 0.6255, 0.7498, 0.626, 0.7498, 0.6254, 0.75, 0.6247, 0.75, 0.6248, 0.75, 0.6255, 0.75, 0.6255, 0.75, 0.6248, 0.75, 0.6248, 0.7498, 0.6255, 0.7498, 0.6247, 0.75, 0.6237, 0.75, 0.6238, 0.75, 0.6248, 0.75, 0.6248, 0.75, 0.6238, 0.75, 0.6238, 0.7498, 0.6248, 0.7498, 0.6237, 0.75, 0.6229, 0.75, 0.623, 0.75, 0.6238, 0.75, 0.6238, 0.75, 0.623, 0.75, 0.623, 0.7498, 0.6238, 0.7498, 0.623, 0.0002222, 0.377, 0.0002222, 0.377, 0.0, 0.623, 0.0, 0.8689, 0.75, 0.1311, 0.75, 0.1315, 0.75, 0.8685, 0.75, 0.126, 0.7498, 0.374, 0.7498, 0.374, 0.75, 0.126, 0.75, 0.126, 0.75, 0.374, 0.75, 0.3741, 0.75, 0.1266, 0.75, 0.626, 0.7498, 0.874, 0.7498, 0.874, 0.75, 0.626, 0.75, 0.626, 0.75, 0.874, 0.75, 0.8734, 0.75, 0.6259, 0.75, 0.377, 0.7498, 0.623, 0.7498, 0.623, 0.75, 0.377, 0.75, 0.377, 0.75, 0.623, 0.75, 0.6229, 0.75, 0.3771, 0.75, 0.126, 0.5017, 0.126, 0.7498, 0.1256, 0.7498, 0.1256, 0.5017])
me_cube_001.materials.append(mat_metal)
me_cube_001.use_remesh_fix_poles = True
me_cube_001.use_remesh_preserve_attributes = False
me_cube_001.use_mirror_vertex_groups = False
me_cube_001.update()

# ---- objects
ob_panel = bpy.data.objects.new('Panel', me_cube_003)
ob_microwave = bpy.data.objects.new('Microwave', None)
ob_legs = bpy.data.objects.new('legs', me_cube_004)
ob_door = bpy.data.objects.new('Door', me_cube_002)
ob_body = bpy.data.objects.new('Body', me_cube_001)

# ---- transforms, parenting, visibility, modifiers, constraints
ob_panel.parent = ob_microwave
ob_panel.location = (0.3157, -0.197, 0.2276)
ob_panel.lineart.crease_threshold = 0.0
_m = ob_panel.modifiers.new('Auto Smooth', 'NODES')
_m.node_group = ng_auto_smooth
_gi = [s.identifier for s in ng_auto_smooth.interface.items_tree if s.item_type == 'SOCKET' and s.in_out == 'INPUT']
_m[_gi[1]] = 0.2618  # Angle
ob_microwave.location = (0.352, -0.02524, 0.0)
ob_microwave.rotation_euler = (0.0, 0.0, 2.384e-07)
ob_microwave.empty_display_size = 0.53
ob_microwave.lineart.crease_threshold = 0.0
ob_legs.parent = ob_microwave
ob_legs.location = (-0.0002835, 0.009663, 0.01438)
ob_legs.lineart.crease_threshold = 0.0
ob_door.parent = ob_microwave
ob_door.location = (-0.1057, -0.2103, 0.2276)
ob_door.lineart.crease_threshold = 0.0
_m = ob_door.modifiers.new('Auto Smooth', 'NODES')
_m.node_group = ng_auto_smooth
_gi = [s.identifier for s in ng_auto_smooth.interface.items_tree if s.item_type == 'SOCKET' and s.in_out == 'INPUT']
_m[_gi[1]] = 0.2618  # Angle
ob_body.parent = ob_microwave
ob_body.location = (0.0, 0.05654, 0.2276)
ob_body.lineart.crease_threshold = 0.0
_m = ob_body.modifiers.new('Auto Smooth', 'NODES')
_m.node_group = ng_auto_smooth
_gi = [s.identifier for s in ng_auto_smooth.interface.items_tree if s.item_type == 'SOCKET' and s.in_out == 'INPUT']
_m[_gi[1]] = 0.2618  # Angle

# ---- collection membership
col_microwave.objects.link(ob_panel)
col_microwave.objects.link(ob_microwave)
col_microwave.objects.link(ob_legs)
col_microwave.objects.link(ob_door)
col_microwave.objects.link(ob_body)

# ---- scene / render settings (as saved in the file)
scene.frame_start = 1; scene.frame_end = 250; scene.frame_set(1)
scene.render.engine = 'BLENDER_EEVEE_NEXT'
scene.cycles.use_denoising = False
scene.cycles.samples = 128
scene.cycles.sampling_pattern = 'TABULATED_SOBOL'
scene.cycles.use_adaptive_sampling = False
scene.cycles.use_light_tree = False
scene.view_settings.view_transform = 'Filmic'
bpy.context.view_layer.update()

# ---- added for rendering (the .blend has no active camera and no usable light): camera, sun
cam_auto = bpy.data.cameras.new('AutoCamera')
cam_auto.lens = 50.0
cam_auto.sensor_width = 36.0
cam_auto.clip_end = 1000.0
ob_auto_camera = bpy.data.objects.new('AutoCamera', cam_auto)
scene.collection.objects.link(ob_auto_camera)
ob_auto_camera.location = (1.31503, -1.18291, 0.990059)
ob_auto_camera.rotation_euler = (1.09748, -7.21219e-08, 0.694738)
scene.camera = ob_auto_camera
light_auto_sun = bpy.data.lights.new('AutoSun', 'SUN')
light_auto_sun.energy = 3.0
light_auto_sun.angle = 0.0523599
ob_auto_sun = bpy.data.objects.new('AutoSun', light_auto_sun)
scene.collection.objects.link(ob_auto_sun)
ob_auto_sun.rotation_euler = (0.872665, 0.174533, 0.523599)
bpy.context.view_layer.update()
